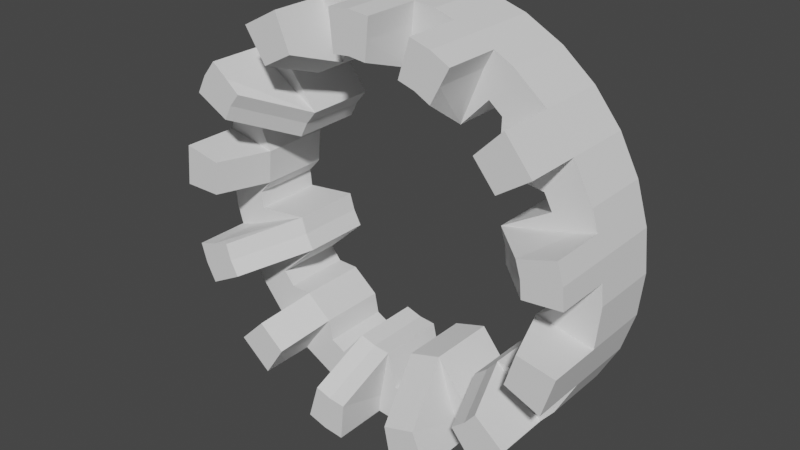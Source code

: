 # Source: portal3d.blend  (saved by Blender 2.83.19; exported with 4.5.12 LTS)
import bpy
from mathutils import Matrix  # noqa: F401  (used for matrix-valued properties, if any)

bpy.ops.wm.read_factory_settings(use_empty=True)
scene = bpy.context.scene
scene.name = 'Scene'

# ---- collections
col_collection = bpy.data.collections.new('Collection'); scene.collection.children.link(col_collection)

# ---- world
world_world = bpy.data.worlds.new('World'); scene.world = world_world
world_world.use_nodes = True; world_world.node_tree.nodes.clear()
_N = world_world.node_tree.nodes; _L = world_world.node_tree.links
n0 = _N.new('ShaderNodeOutputWorld'); n0.name = 'World Output'; n0.location = (300, 300)
n1 = _N.new('ShaderNodeBackground'); n1.name = 'Background'; n1.location = (10, 300)
n1.inputs[0].default_value = (0.05088, 0.05088, 0.05088, 1.0)
_L.new(n1.outputs[0], n0.inputs[0])
n0.is_active_output = True
world_world.color = (0.05088, 0.05088, 0.05088)
world_world.use_sun_shadow = False
world_world.sun_shadow_jitter_overblur = 0.0

# ---- meshes
me_cylinder = bpy.data.meshes.new('Cylinder')
me_cylinder.from_pydata([(-1.741e-07, 1.603, -0.36), (-1.81e-07, 1.598, 0.36), (0.351, 1.765, -0.36), (0.3499, 1.759, 0.36), (0.5657, 1.294, -0.36), (0.5635, 1.289, 0.36), (0.9996, 1.496, -0.36), (0.9965, 1.491, 0.36), (1.13, 1.149, -0.36), (1.127, 1.145, 0.36), (1.354, 0.8767, -0.36), (1.35, 0.8736, 0.36), (1.662, 0.6885, -0.36), (1.657, 0.6864, 0.36), (1.226, 0.2376, -0.36), (1.22, 0.2365, 0.36), (1.799, 5.709e-08, -0.36), (1.794, 5.703e-08, 0.36), (1.576, -0.3132, -0.36), (1.57, -0.3121, 0.36), (1.473, -0.6507, -0.36), (1.468, -0.6486, 0.36), (1.496, -0.9996, -0.36), (1.491, -0.9965, 0.36), (1.093, -1.093, -0.36), (1.089, -1.089, 0.36), (0.9996, -1.496, -0.36), (0.9965, -1.491, 0.36), (0.5373, -1.199, -0.36), (0.5352, -1.194, 0.36), (0.1998, -1.302, -0.36), (0.1987, -1.296, 0.36), (-6.053e-07, -1.799, -0.36), (-6.038e-07, -1.794, 0.36), (-0.266, -1.406, -0.36), (-0.2649, -1.4, 0.36), (-0.6885, -1.662, -0.36), (-0.6864, -1.657, 0.36), (-0.8862, -1.364, -0.36), (-0.8831, -1.359, 0.36), (-1.159, -1.14, -0.36), (-1.155, -1.136, 0.36), (-1.496, -0.9996, -0.36), (-1.491, -0.9965, 0.36), (-1.161, -0.4523, -0.36), (-1.156, -0.4501, 0.36), (-1.765, -0.351, -0.36), (-1.759, -0.3499, 0.36), (-1.648, -0.02835, -0.36), (-1.642, -0.02835, 0.36), (-1.613, 0.3227, -0.36), (-1.608, 0.3216, 0.36), (-1.662, 0.6885, -0.36), (-1.657, 0.6864, 0.36), (-1.09, 0.7539, -0.36), (-1.085, 0.7508, 0.36), (-1.272, 1.272, -0.36), (-1.268, 1.268, 0.36), (-0.9145, 1.298, -0.36), (-0.9114, 1.293, 0.36), (-0.6035, 1.464, -0.36), (-0.6013, 1.459, 0.36), (-0.351, 1.765, -0.36), (-0.3499, 1.759, 0.36), (0.0, 2.19, -0.36), (0.4272, 2.148, -0.36), (0.8381, 2.023, -0.36), (1.217, 1.821, -0.36), (1.549, 1.549, -0.36), (1.821, 1.217, -0.36), (2.023, 0.8381, -0.36), (2.148, 0.4272, -0.36), (2.19, 1.653e-07, -0.36), (2.148, -0.4272, -0.36), (2.023, -0.8381, -0.36), (1.821, -1.217, -0.36), (1.549, -1.549, -0.36), (1.217, -1.821, -0.36), (0.8381, -2.023, -0.36), (0.4272, -2.148, -0.36), (-7.136e-07, -2.19, -0.36), (-0.4272, -2.148, -0.36), (-0.8381, -2.023, -0.36), (-1.217, -1.821, -0.36), (-1.549, -1.549, -0.36), (-1.821, -1.217, -0.36), (-2.023, -0.8381, -0.36), (-2.148, -0.4272, -0.36), (-2.19, 2.115e-06, -0.36), (-2.148, 0.4273, -0.36), (-2.023, 0.8381, -0.36), (-1.821, 1.217, -0.36), (-1.549, 1.549, -0.36), (-1.217, 1.821, -0.36), (-0.8381, 2.023, -0.36), (-0.4272, 2.148, -0.36), (0.4272, 2.148, 0.36), (0.0, 2.19, 0.36), (0.8381, 2.023, 0.36), (1.217, 1.821, 0.36), (1.549, 1.549, 0.36), (1.821, 1.217, 0.36), (2.023, 0.8381, 0.36), (2.148, 0.4272, 0.36), (2.19, 1.653e-07, 0.36), (2.148, -0.4272, 0.36), (2.023, -0.8381, 0.36), (1.821, -1.217, 0.36), (1.549, -1.549, 0.36), (1.217, -1.821, 0.36), (0.8381, -2.023, 0.36), (0.4272, -2.148, 0.36), (-7.136e-07, -2.19, 0.36), (-0.4272, -2.148, 0.36), (-0.8381, -2.023, 0.36), (-1.217, -1.821, 0.36), (-1.549, -1.549, 0.36), (-1.821, -1.217, 0.36), (-2.023, -0.8381, 0.36), (-2.148, -0.4272, 0.36), (-2.19, 2.115e-06, 0.36), (-2.148, 0.4273, 0.36), (-2.023, 0.8381, 0.36), (-1.821, 1.217, 0.36), (-1.549, 1.549, 0.36), (-1.217, 1.821, 0.36), (-0.8381, 2.023, 0.36), (-0.4272, 2.148, 0.36), (0.2136, 2.169, -0.36), (0.2136, 2.169, 0.36), (0.0, 2.19, 0.0), (0.4272, 2.148, 0.0), (0.6327, 2.086, -0.36), (0.6327, 2.086, 0.36), (0.8381, 2.023, 0.0), (1.027, 1.922, -0.36), (1.027, 1.922, 0.36), (1.217, 1.821, 0.0), (1.383, 1.685, -0.36), (1.383, 1.685, 0.36), (1.549, 1.549, 0.0), (1.685, 1.383, -0.36), (1.685, 1.383, 0.36), (1.821, 1.217, 0.0), (1.922, 1.027, -0.36), (1.922, 1.027, 0.36), (2.023, 0.8381, 0.0), (2.086, 0.6327, -0.36), (2.086, 0.6327, 0.36), (2.148, 0.4272, 0.0), (2.169, 0.2136, -0.36), (2.169, 0.2136, 0.36), (2.19, 1.653e-07, 0.0), (2.169, -0.2136, -0.36), (2.169, -0.2136, 0.36), (2.148, -0.4272, 0.0), (2.086, -0.6327, -0.36), (2.086, -0.6327, 0.36), (2.023, -0.8381, 0.0), (1.922, -1.027, -0.36), (1.922, -1.027, 0.36), (1.821, -1.217, 0.0), (1.685, -1.383, -0.36), (1.685, -1.383, 0.36), (1.549, -1.549, 0.0), (1.383, -1.685, -0.36), (1.383, -1.685, 0.36), (1.217, -1.821, 0.0), (1.027, -1.922, -0.36), (1.027, -1.922, 0.36), (0.8381, -2.023, 0.0), (0.6327, -2.086, -0.36), (0.6327, -2.086, 0.36), (0.4272, -2.148, 0.0), (0.2136, -2.169, -0.36), (0.2136, -2.169, 0.36), (-7.136e-07, -2.19, 0.0), (-0.2136, -2.169, -0.36), (-0.2136, -2.169, 0.36), (-0.4272, -2.148, 0.0), (-0.6327, -2.086, -0.36), (-0.6327, -2.086, 0.36), (-0.8381, -2.023, 0.0), (-1.027, -1.922, -0.36), (-1.027, -1.922, 0.36), (-1.217, -1.821, 0.0), (-1.383, -1.685, -0.36), (-1.383, -1.685, 0.36), (-1.549, -1.549, 0.0), (-1.685, -1.383, -0.36), (-1.685, -1.383, 0.36), (-1.821, -1.217, 0.0), (-1.922, -1.027, -0.36), (-1.922, -1.027, 0.36), (-2.023, -0.8381, 0.0), (-2.086, -0.6327, -0.36), (-2.086, -0.6327, 0.36), (-2.148, -0.4272, 0.0), (-2.169, -0.2136, -0.36), (-2.169, -0.2136, 0.36), (-2.19, 2.115e-06, 0.0), (-2.169, 0.2136, -0.36), (-2.169, 0.2136, 0.36), (-2.148, 0.4273, 0.0), (-2.086, 0.6327, -0.36), (-2.086, 0.6327, 0.36), (-2.023, 0.8381, 0.0), (-1.922, 1.027, -0.36), (-1.922, 1.027, 0.36), (-1.821, 1.217, 0.0), (-1.685, 1.383, -0.36), (-1.685, 1.383, 0.36), (-1.549, 1.549, 0.0), (-1.383, 1.685, -0.36), (-1.383, 1.685, 0.36), (-1.217, 1.821, 0.0), (-1.027, 1.922, -0.36), (-1.027, 1.922, 0.36), (-0.8381, 2.023, 0.0), (-0.6327, 2.086, -0.36), (-0.6327, 2.086, 0.36), (-0.4272, 2.148, 0.0), (-0.2136, 2.169, -0.36), (-0.2136, 2.169, 0.36), (0.1755, 1.586, -0.36), (0.3969, 1.345, -0.36), (0.7212, 1.211, -0.36), (1.136, 1.384, -0.36), (1.242, 1.013, -0.36), (1.579, 0.8441, -0.36), (1.175, 0.4064, -0.36), (1.243, 0.06209, -0.36), (1.782, -0.1755, -0.36), (1.524, -0.482, -0.36), (1.579, -0.8441, -0.36), (1.205, -0.9563, -0.36), (0.9563, -1.205, -0.36), (0.8441, -1.579, -0.36), (0.3686, -1.25, -0.36), (0.1755, -1.782, -0.36), (-0.09045, -1.423, -0.36), (-0.4347, -1.354, -0.36), (-0.8441, -1.579, -0.36), (-1.022, -1.252, -0.36), (-1.384, -1.136, -0.36), (-1.078, -0.6078, -0.36), (-1.213, -0.2835, -0.36), (-1.782, -0.1755, -0.36), (-1.631, 0.1472, -0.36), (-1.713, 0.5198, -0.36), (-1.173, 0.5983, -0.36), (-0.9777, 0.8902, -0.36), (-1.136, 1.384, -0.36), (-0.759, 1.381, -0.36), (-0.5198, 1.713, -0.36), (-0.1755, 1.586, -0.36), (0.3891, 1.956, -0.36), (-8.704e-08, 1.995, -0.36), (0.7633, 1.843, -0.36), (1.108, 1.658, -0.36), (1.41, 1.41, -0.36), (1.658, 1.108, -0.36), (1.843, 0.7633, -0.36), (1.956, 0.3891, -0.36), (1.995, 1.112e-07, -0.36), (1.956, -0.3891, -0.36), (1.843, -0.7633, -0.36), (1.658, -1.108, -0.36), (1.41, -1.41, -0.36), (1.108, -1.658, -0.36), (0.7633, -1.843, -0.36), (0.3891, -1.956, -0.36), (-6.595e-07, -1.995, -0.36), (-0.3891, -1.956, -0.36), (-0.7633, -1.843, -0.36), (-1.108, -1.658, -0.36), (-1.41, -1.41, -0.36), (-1.658, -1.108, -0.36), (-1.843, -0.7633, -0.36), (-1.956, -0.3891, -0.36), (-1.995, 1.951e-06, -0.36), (-1.956, 0.3891, -0.36), (-1.843, 0.7633, -0.36), (-1.658, 1.108, -0.36), (-1.41, 1.41, -0.36), (-1.108, 1.658, -0.36), (-0.7633, 1.843, -0.36), (-0.3891, 1.956, -0.36), (0.175, 1.58, 0.36), (0.3953, 1.34, 0.36), (0.7186, 1.206, 0.36), (1.132, 1.38, 0.36), (1.238, 1.01, 0.36), (1.574, 0.8414, 0.36), (1.169, 0.4048, 0.36), (1.238, 0.06155, 0.36), (1.776, -0.175, 0.36), (1.519, -0.4804, 0.36), (1.574, -0.8414, 0.36), (1.2, -0.9528, 0.36), (0.9528, -1.2, 0.36), (0.8414, -1.574, 0.36), (0.367, -1.245, 0.36), (0.175, -1.776, 0.36), (-0.08991, -1.417, 0.36), (-0.4331, -1.349, 0.36), (-0.8414, -1.574, 0.36), (-1.019, -1.248, 0.36), (-1.38, -1.132, 0.36), (-1.073, -0.6052, 0.36), (-1.207, -0.2819, 0.36), (-1.776, -0.175, 0.36), (-1.625, 0.1466, 0.36), (-1.708, 0.5182, 0.36), (-1.168, 0.5957, 0.36), (-0.9735, 0.8867, 0.36), (-1.132, 1.38, 0.36), (-0.7564, 1.376, 0.36), (-0.5182, 1.708, 0.36), (-0.175, 1.58, 0.36), (0.3886, 1.954, 0.36), (1.107, 1.656, 0.36), (1.408, 1.408, 0.36), (1.656, 1.107, 0.36), (1.84, 0.7622, 0.36), (1.992, 1.112e-07, 0.36), (1.954, -0.3886, 0.36), (1.84, -0.7622, 0.36), (1.656, -1.107, 0.36), (1.107, -1.656, 0.36), (0.7622, -1.84, 0.36), (0.3886, -1.954, 0.36), (-6.587e-07, -1.992, 0.36), (-0.7622, -1.84, 0.36), (-1.107, -1.656, 0.36), (-1.408, -1.408, 0.36), (-1.656, -1.107, 0.36), (-1.954, -0.3886, 0.36), (-1.992, 1.948e-06, 0.36), (-1.954, 0.3886, 0.36), (-1.84, 0.7622, 0.36), (-1.408, 1.408, 0.36), (-1.107, 1.656, 0.36), (-0.7622, 1.84, 0.36), (-0.3886, 1.954, 0.36), (-0.1943, 1.973, 0.36), (-0.5754, 1.897, 0.36), (-1.258, 1.532, 0.36), (-1.532, 1.258, 0.36), (-1.748, 0.9344, 0.36), (-1.897, 0.5754, 0.36), (-1.973, -0.1943, 0.36), (-1.897, -0.5754, 0.36), (-1.748, -0.9344, 0.36), (-1.532, -1.258, 0.36), (-0.9344, -1.748, 0.36), (-0.5754, -1.897, 0.36), (-0.1943, -1.973, 0.36), (0.1943, -1.973, 0.36), (0.9344, -1.748, 0.36), (1.258, -1.532, 0.36), (1.532, -1.258, 0.36), (1.748, -0.9344, 0.36), (1.973, -0.1943, 0.36), (1.973, 0.1943, 0.36), (1.897, 0.5754, 0.36), (1.748, 0.9344, 0.36), (1.258, 1.532, 0.36), (0.9344, 1.748, 0.36), (0.5754, 1.897, 0.36), (0.1943, 1.973, 0.36), (-0.1946, 1.975, -0.36), (-0.5762, 1.9, -0.36), (-0.9357, 1.751, -0.36), (-1.259, 1.534, -0.36), (-1.534, 1.259, -0.36), (-1.751, 0.9357, -0.36), (-1.9, 0.5762, -0.36), (-1.975, 0.1946, -0.36), (-1.975, -0.1946, -0.36), (-1.9, -0.5762, -0.36), (-1.751, -0.9357, -0.36), (-1.534, -1.259, -0.36), (-1.259, -1.534, -0.36), (-0.9357, -1.751, -0.36), (-0.5762, -1.9, -0.36), (-0.1946, -1.975, -0.36), (0.1946, -1.975, -0.36), (0.5762, -1.9, -0.36), (0.9357, -1.751, -0.36), (1.259, -1.534, -0.36), (1.534, -1.259, -0.36), (1.751, -0.9357, -0.36), (1.9, -0.5762, -0.36), (1.975, -0.1946, -0.36), (1.975, 0.1946, -0.36), (1.9, 0.5762, -0.36), (1.751, 0.9357, -0.36), (1.534, 1.259, -0.36), (1.259, 1.534, -0.36), (0.9357, 1.751, -0.36), (0.5762, 1.9, -0.36), (0.1946, 1.975, -0.36), (-0.2136, 2.169, 0.0), (-0.6327, 2.086, 0.0), (-1.027, 1.922, 0.0), (-1.383, 1.685, 0.0), (-1.685, 1.383, 0.0), (-1.922, 1.027, 0.0), (-2.086, 0.6327, 0.0), (-2.169, 0.2136, 0.0), (-2.169, -0.2136, 0.0), (-2.086, -0.6327, 0.0), (-1.922, -1.027, 0.0), (-1.685, -1.383, 0.0), (-1.383, -1.685, 0.0), (-1.027, -1.922, 0.0), (-0.6327, -2.086, 0.0), (-0.2136, -2.169, 0.0), (0.2136, -2.169, 0.0), (0.6327, -2.086, 0.0), (1.027, -1.922, 0.0), (1.383, -1.685, 0.0), (1.685, -1.383, 0.0), (1.922, -1.027, 0.0), (2.086, -0.6327, 0.0), (2.169, -0.2136, 0.0), (2.169, 0.2136, 0.0), (2.086, 0.6327, 0.0), (1.922, 1.027, 0.0), (1.685, 1.383, 0.0), (1.383, 1.685, 0.0), (1.027, 1.922, 0.0), (0.6327, 2.086, 0.0), (0.2136, 2.169, 0.0), (0.2136, 2.169, 0.9367), (0.0, 2.19, 0.9367), (1.027, 1.922, 0.9367), (0.8381, 2.023, 0.9367), (1.685, 1.383, 0.9367), (1.549, 1.549, 0.9367), (2.169, 0.2136, 0.9367), (2.148, 0.4272, 0.9367), (2.086, -0.6327, 0.9367), (2.148, -0.4272, 0.9367), (1.383, -1.685, 0.9367), (1.549, -1.549, 0.9367), (0.6327, -2.086, 0.9367), (0.8381, -2.023, 0.9367), (-0.6327, -2.086, 0.9367), (-0.4272, -2.148, 0.9367), (-1.383, -1.685, 0.9367), (-1.217, -1.821, 0.9367), (-2.086, -0.6327, 0.9367), (-2.023, -0.8381, 0.9367), (-2.169, 0.2136, 0.9367), (-2.19, 2.115e-06, 0.9367), (-1.685, 1.383, 0.9367), (-1.821, 1.217, 0.9367), (-1.027, 1.922, 0.9367), (-1.217, 1.821, 0.9367), (0.175, 1.776, 0.9367), (-1.81e-07, 1.794, 0.9367), (0.8414, 1.574, 0.9367), (0.6864, 1.657, 0.9367), (1.38, 1.132, 0.9367), (1.268, 1.268, 0.9367), (1.776, 0.175, 0.9367), (1.759, 0.3499, 0.9367), (1.708, -0.5182, 0.9367), (1.759, -0.3499, 0.9367), (1.132, -1.38, 0.9367), (1.268, -1.268, 0.9367), (0.5182, -1.708, 0.9367), (0.6864, -1.657, 0.9367), (-0.5182, -1.708, 0.9367), (-0.3499, -1.759, 0.9367), (-1.132, -1.38, 0.9367), (-0.9965, -1.491, 0.9367), (-1.708, -0.5182, 0.9367), (-1.657, -0.6864, 0.9367), (-1.776, 0.175, 0.9367), (-1.794, 1.781e-06, 0.9367), (-1.38, 1.132, 0.9367), (-1.491, 0.9965, 0.9367), (-0.8414, 1.574, 0.9367), (-0.9965, 1.491, 0.9367), (-9.05e-08, 1.992, 0.9367), (0.7622, 1.84, 0.9367), (1.408, 1.408, 0.9367), (1.656, 1.107, 0.9367), (1.821, 1.217, 0.9367), (1.954, 0.3886, 0.9367), (1.954, -0.3886, 0.9367), (1.84, -0.7622, 0.9367), (2.023, -0.8381, 0.9367), (1.408, -1.408, 0.9367), (0.7622, -1.84, 0.9367), (0.3886, -1.954, 0.9367), (0.4272, -2.148, 0.9367), (-0.3886, -1.954, 0.9367), (-1.107, -1.656, 0.9367), (-1.408, -1.408, 0.9367), (-1.549, -1.549, 0.9367), (-1.84, -0.7622, 0.9367), (-1.992, 1.948e-06, 0.9367), (-1.954, 0.3886, 0.9367), (-2.148, 0.4273, 0.9367), (-1.656, 1.107, 0.9367), (-1.107, 1.656, 0.9367), (-0.7622, 1.84, 0.9367), (-0.8381, 2.023, 0.9367), (0.6327, 2.086, 0.9367), (2.086, 0.6327, 0.9367), (1.685, -1.383, 0.9367), (-0.2136, -2.169, 0.9367), (-1.922, -1.027, 0.9367), (-1.922, 1.027, 0.9367), (-0.2136, 2.169, 0.9367), (0.5182, 1.708, 0.9367), (1.491, 0.9965, 0.9367), (1.708, 0.5182, 0.9367), (1.657, -0.6864, 0.9367), (1.38, -1.132, 0.9367), (0.3499, -1.759, 0.9367), (-0.175, -1.776, 0.9367), (-1.268, -1.268, 0.9367), (-1.574, -0.8414, 0.9367), (-1.759, 0.3499, 0.9367), (-1.574, 0.8415, 0.9367), (-0.6864, 1.657, 0.9367), (-0.175, 1.776, 0.9367), (-0.1943, 1.973, 0.9367), (-0.9344, 1.748, 0.9367), (-1.532, 1.258, 0.9367), (-1.748, 0.9344, 0.9367), (-1.973, 0.1943, 0.9367), (-1.897, -0.5754, 0.9367), (-1.748, -0.9344, 0.9367), (-1.258, -1.532, 0.9367), (-0.5754, -1.897, 0.9367), (-0.1943, -1.973, 0.9367), (0.5754, -1.897, 0.9367), (1.258, -1.532, 0.9367), (1.532, -1.258, 0.9367), (1.897, -0.5754, 0.9367), (1.973, 0.1943, 0.9367), (1.897, 0.5754, 0.9367), (1.532, 1.258, 0.9367), (0.9344, 1.748, 0.9367), (0.5754, 1.897, 0.9367), (0.1943, 1.973, 0.9367)], [], [(434, 129, 96, 131), (433, 133, 98, 134), (432, 136, 99, 137), (431, 139, 100, 140), (430, 142, 101, 143), (429, 145, 102, 146), (428, 148, 103, 149), (427, 151, 104, 152), (426, 154, 105, 155), (425, 157, 106, 158), (424, 160, 107, 161), (423, 163, 108, 164), (422, 166, 109, 167), (421, 169, 110, 170), (420, 172, 111, 173), (419, 175, 112, 176), (418, 178, 113, 179), (417, 181, 114, 182), (416, 184, 115, 185), (415, 187, 116, 188), (414, 190, 117, 191), (413, 193, 118, 194), (412, 196, 119, 197), (411, 199, 120, 200), (410, 202, 121, 203), (409, 205, 122, 206), (408, 208, 123, 209), (407, 211, 124, 212), (406, 214, 125, 215), (405, 217, 126, 218), (404, 220, 127, 221), (403, 223, 97, 130), (402, 257, 64, 128), (401, 256, 65, 132), (400, 258, 66, 135), (399, 259, 67, 138), (398, 260, 68, 141), (397, 261, 69, 144), (396, 262, 70, 147), (395, 263, 71, 150), (394, 264, 72, 153), (393, 265, 73, 156), (392, 266, 74, 159), (391, 267, 75, 162), (390, 268, 76, 165), (389, 269, 77, 168), (388, 270, 78, 171), (387, 271, 79, 174), (386, 272, 80, 177), (385, 273, 81, 180), (384, 274, 82, 183), (383, 275, 83, 186), (382, 276, 84, 189), (381, 277, 85, 192), (380, 278, 86, 195), (379, 279, 87, 198), (378, 280, 88, 201), (377, 281, 89, 204), (376, 282, 90, 207), (375, 283, 91, 210), (374, 284, 92, 213), (373, 285, 93, 216), (372, 286, 94, 219), (371, 287, 95, 222), (370, 320, 96, 129), (312, 51, 528, 481), (368, 321, 99, 136), (367, 322, 100, 139), (327, 106, 495, 494), (366, 324, 102, 145), (106, 157, 443, 495), (364, 325, 104, 151), (363, 326, 105, 154), (123, 208, 517, 458), (362, 328, 107, 160), (105, 326, 493, 444), (360, 329, 109, 166), (359, 330, 110, 169), (357, 304, 525, 541), (358, 332, 112, 175), (178, 357, 541, 515), (356, 333, 114, 181), (355, 334, 115, 184), (309, 45, 480, 527), (354, 336, 117, 190), (172, 110, 448, 447), (352, 337, 119, 196), (351, 338, 120, 199), (307, 41, 526, 477), (350, 340, 122, 205), (323, 101, 491, 490), (348, 341, 124, 211), (347, 342, 125, 214), (305, 356, 540, 475), (346, 344, 127, 220), (100, 322, 489, 440), (344, 345, 223, 127), (63, 319, 345, 344), (356, 181, 449, 540), (343, 346, 220, 126), (61, 318, 346, 343), (318, 63, 344, 346), (121, 202, 455, 507), (304, 35, 476, 525), (103, 148, 513, 442), (341, 347, 214, 124), (57, 316, 347, 341), (316, 59, 342, 347), (302, 31, 524, 473), (166, 108, 446, 445), (315, 57, 341, 348), (340, 349, 208, 122), (53, 314, 349, 340), (345, 319, 531, 532), (339, 350, 205, 121), (51, 313, 350, 339), (313, 53, 340, 350), (217, 125, 460, 459), (223, 345, 532, 518), (299, 25, 472, 523), (337, 351, 199, 119), (47, 311, 351, 337), (311, 49, 338, 351), (365, 294, 521, 547), (61, 343, 510, 530), (310, 47, 337, 352), (336, 353, 193, 117), (43, 309, 353, 336), (59, 317, 485, 486), (335, 354, 190, 116), (41, 308, 354, 335), (308, 43, 336, 354), (148, 365, 547, 513), (342, 59, 486, 509), (297, 21, 522, 469), (333, 355, 184, 114), (37, 306, 355, 333), (306, 39, 334, 355), (55, 315, 483, 484), (101, 142, 439, 491), (305, 37, 333, 356), (332, 357, 178, 112), (33, 304, 357, 332), (118, 193, 516, 454), (331, 358, 175, 111), (31, 303, 358, 331), (303, 33, 332, 358), (211, 123, 458, 457), (295, 364, 546, 467), (294, 15, 468, 521), (329, 359, 169, 109), (27, 301, 359, 329), (301, 29, 330, 359), (364, 151, 441, 546), (49, 312, 481, 482), (300, 27, 329, 360), (328, 361, 163, 107), (23, 299, 361, 328), (51, 339, 506, 528), (327, 362, 160, 106), (21, 298, 362, 327), (298, 23, 328, 362), (157, 105, 444, 443), (338, 49, 482, 505), (292, 11, 520, 465), (325, 363, 154, 104), (17, 296, 363, 325), (296, 19, 326, 363), (45, 310, 479, 480), (353, 309, 527, 538), (295, 17, 325, 364), (324, 365, 148, 102), (13, 294, 365, 324), (116, 187, 451, 503), (323, 366, 145, 101), (11, 293, 366, 323), (293, 13, 324, 366), (193, 353, 538, 516), (289, 5, 464, 519), (41, 335, 502, 526), (321, 367, 139, 99), (7, 291, 367, 321), (291, 9, 322, 367), (39, 307, 477, 478), (334, 39, 478, 501), (290, 7, 321, 368), (320, 369, 133, 96), (3, 289, 369, 320), (98, 133, 512, 438), (151, 103, 442, 441), (35, 305, 475, 476), (288, 3, 320, 370), (257, 371, 222, 64), (0, 255, 371, 257), (255, 62, 287, 371), (287, 372, 219, 95), (62, 254, 372, 287), (254, 60, 286, 372), (286, 373, 216, 94), (60, 253, 373, 286), (253, 58, 285, 373), (285, 374, 213, 93), (58, 252, 374, 285), (252, 56, 284, 374), (284, 375, 210, 92), (56, 251, 375, 284), (251, 54, 283, 375), (283, 376, 207, 91), (54, 250, 376, 283), (250, 52, 282, 376), (282, 377, 204, 90), (52, 249, 377, 282), (249, 50, 281, 377), (281, 378, 201, 89), (50, 248, 378, 281), (248, 48, 280, 378), (280, 379, 198, 88), (48, 247, 379, 280), (247, 46, 279, 379), (279, 380, 195, 87), (46, 246, 380, 279), (246, 44, 278, 380), (278, 381, 192, 86), (44, 245, 381, 278), (245, 42, 277, 381), (277, 382, 189, 85), (42, 244, 382, 277), (244, 40, 276, 382), (276, 383, 186, 84), (40, 243, 383, 276), (243, 38, 275, 383), (275, 384, 183, 83), (38, 242, 384, 275), (242, 36, 274, 384), (274, 385, 180, 82), (36, 241, 385, 274), (241, 34, 273, 385), (273, 386, 177, 81), (34, 240, 386, 273), (240, 32, 272, 386), (272, 387, 174, 80), (32, 239, 387, 272), (239, 30, 271, 387), (271, 388, 171, 79), (30, 238, 388, 271), (238, 28, 270, 388), (270, 389, 168, 78), (28, 237, 389, 270), (237, 26, 269, 389), (269, 390, 165, 77), (26, 236, 390, 269), (236, 24, 268, 390), (268, 391, 162, 76), (24, 235, 391, 268), (235, 22, 267, 391), (267, 392, 159, 75), (22, 234, 392, 267), (234, 20, 266, 392), (266, 393, 156, 74), (20, 233, 393, 266), (233, 18, 265, 393), (265, 394, 153, 73), (18, 232, 394, 265), (232, 16, 264, 394), (264, 395, 150, 72), (16, 231, 395, 264), (231, 14, 263, 395), (263, 396, 147, 71), (14, 230, 396, 263), (230, 12, 262, 396), (262, 397, 144, 70), (12, 229, 397, 262), (229, 10, 261, 397), (261, 398, 141, 69), (10, 228, 398, 261), (228, 8, 260, 398), (260, 399, 138, 68), (8, 227, 399, 260), (227, 6, 259, 399), (259, 400, 135, 67), (6, 226, 400, 259), (226, 4, 258, 400), (258, 401, 132, 66), (4, 225, 401, 258), (225, 2, 256, 401), (256, 402, 128, 65), (2, 224, 402, 256), (224, 0, 257, 402), (222, 403, 130, 64), (95, 221, 403, 222), (221, 127, 223, 403), (219, 404, 221, 95), (94, 218, 404, 219), (218, 126, 220, 404), (216, 405, 218, 94), (93, 215, 405, 216), (215, 125, 217, 405), (213, 406, 215, 93), (92, 212, 406, 213), (212, 124, 214, 406), (210, 407, 212, 92), (91, 209, 407, 210), (209, 123, 211, 407), (207, 408, 209, 91), (90, 206, 408, 207), (206, 122, 208, 408), (204, 409, 206, 90), (89, 203, 409, 204), (203, 121, 205, 409), (201, 410, 203, 89), (88, 200, 410, 201), (200, 120, 202, 410), (198, 411, 200, 88), (87, 197, 411, 198), (197, 119, 199, 411), (195, 412, 197, 87), (86, 194, 412, 195), (194, 118, 196, 412), (192, 413, 194, 86), (85, 191, 413, 192), (191, 117, 193, 413), (189, 414, 191, 85), (84, 188, 414, 189), (188, 116, 190, 414), (186, 415, 188, 84), (83, 185, 415, 186), (185, 115, 187, 415), (183, 416, 185, 83), (82, 182, 416, 183), (182, 114, 184, 416), (180, 417, 182, 82), (81, 179, 417, 180), (179, 113, 181, 417), (177, 418, 179, 81), (80, 176, 418, 177), (176, 112, 178, 418), (174, 419, 176, 80), (79, 173, 419, 174), (173, 111, 175, 419), (171, 420, 173, 79), (78, 170, 420, 171), (170, 110, 172, 420), (168, 421, 170, 78), (77, 167, 421, 168), (167, 109, 169, 421), (165, 422, 167, 77), (76, 164, 422, 165), (164, 108, 166, 422), (162, 423, 164, 76), (75, 161, 423, 162), (161, 107, 163, 423), (159, 424, 161, 75), (74, 158, 424, 159), (158, 106, 160, 424), (156, 425, 158, 74), (73, 155, 425, 156), (155, 105, 157, 425), (153, 426, 155, 73), (72, 152, 426, 153), (152, 104, 154, 426), (150, 427, 152, 72), (71, 149, 427, 150), (149, 103, 151, 427), (147, 428, 149, 71), (70, 146, 428, 147), (146, 102, 148, 428), (144, 429, 146, 70), (69, 143, 429, 144), (143, 101, 145, 429), (141, 430, 143, 69), (68, 140, 430, 141), (140, 100, 142, 430), (138, 431, 140, 68), (67, 137, 431, 138), (137, 99, 139, 431), (135, 432, 137, 67), (66, 134, 432, 135), (134, 98, 136, 432), (132, 433, 134, 66), (65, 131, 433, 132), (131, 96, 133, 433), (128, 434, 131, 65), (64, 130, 434, 128), (130, 97, 129, 434), (288, 1, 0, 224), (1, 319, 255, 0), (319, 63, 62, 255), (63, 318, 254, 62), (318, 61, 60, 254), (61, 317, 253, 60), (317, 59, 58, 253), (59, 316, 252, 58), (316, 57, 56, 252), (57, 315, 251, 56), (315, 55, 54, 251), (55, 314, 250, 54), (314, 53, 52, 250), (53, 313, 249, 52), (313, 51, 50, 249), (51, 312, 248, 50), (312, 49, 48, 248), (49, 311, 247, 48), (311, 47, 46, 247), (47, 310, 246, 46), (310, 45, 44, 246), (45, 309, 245, 44), (309, 43, 42, 245), (43, 308, 244, 42), (308, 41, 40, 244), (41, 307, 243, 40), (307, 39, 38, 243), (39, 306, 242, 38), (306, 37, 36, 242), (37, 305, 241, 36), (305, 35, 34, 241), (35, 304, 240, 34), (304, 33, 32, 240), (33, 303, 239, 32), (303, 31, 30, 239), (31, 302, 238, 30), (302, 29, 28, 238), (29, 301, 237, 28), (301, 27, 26, 237), (27, 300, 236, 26), (300, 25, 24, 236), (25, 299, 235, 24), (299, 23, 22, 235), (23, 298, 234, 22), (298, 21, 20, 234), (21, 297, 233, 20), (297, 19, 18, 233), (19, 296, 232, 18), (296, 17, 16, 232), (17, 295, 231, 16), (295, 15, 14, 231), (15, 294, 230, 14), (294, 13, 12, 230), (13, 293, 229, 12), (293, 11, 10, 229), (11, 292, 228, 10), (292, 9, 8, 228), (9, 291, 227, 8), (291, 7, 6, 227), (7, 290, 226, 6), (290, 5, 4, 226), (5, 289, 225, 4), (289, 3, 2, 225), (3, 288, 224, 2), (550, 488, 438, 512), (548, 490, 491, 439), (547, 492, 442, 513), (545, 494, 495, 443), (544, 496, 446, 514), (542, 498, 499, 447), (541, 500, 450, 515), (539, 502, 503, 451), (538, 504, 454, 516), (536, 506, 507, 455), (535, 508, 458, 517), (533, 510, 511, 459), (532, 487, 436, 518), (531, 462, 487, 532), (509, 533, 459, 460), (486, 485, 533, 509), (485, 530, 510, 533), (508, 534, 457, 458), (484, 483, 534, 508), (529, 484, 508, 535), (505, 536, 455, 456), (482, 481, 536, 505), (481, 528, 506, 536), (504, 537, 453, 454), (480, 479, 537, 504), (527, 480, 504, 538), (501, 539, 451, 452), (478, 477, 539, 501), (477, 526, 502, 539), (500, 540, 449, 450), (476, 475, 540, 500), (525, 476, 500, 541), (497, 542, 447, 448), (474, 473, 542, 497), (473, 524, 498, 542), (496, 543, 445, 446), (472, 471, 543, 496), (523, 472, 496, 544), (493, 545, 443, 444), (470, 469, 545, 493), (469, 522, 494, 545), (492, 546, 441, 442), (468, 467, 546, 492), (521, 468, 492, 547), (489, 548, 439, 440), (466, 465, 548, 489), (465, 520, 490, 548), (488, 549, 437, 438), (464, 463, 549, 488), (519, 464, 488, 550), (487, 551, 435, 436), (462, 461, 551, 487), (368, 136, 437, 549), (314, 55, 484, 529), (290, 368, 549, 463), (110, 330, 497, 448), (129, 97, 436, 435), (348, 211, 457, 534), (331, 111, 499, 498), (181, 113, 450, 449), (317, 61, 530, 485), (108, 163, 514, 446), (315, 348, 534, 483), (133, 369, 550, 512), (369, 289, 519, 550), (319, 1, 462, 531), (126, 217, 459, 511), (208, 349, 535, 517), (115, 334, 501, 452), (1, 288, 461, 462), (335, 116, 503, 502), (349, 314, 529, 535), (370, 129, 435, 551), (288, 370, 551, 461), (187, 115, 452, 451), (5, 290, 463, 464), (136, 98, 438, 437), (322, 9, 466, 489), (9, 292, 465, 466), (11, 323, 490, 520), (360, 166, 445, 543), (120, 338, 505, 456), (97, 223, 518, 436), (111, 172, 447, 499), (300, 360, 543, 471), (339, 121, 507, 506), (15, 295, 467, 468), (326, 19, 470, 493), (142, 100, 440, 439), (163, 361, 544, 514), (19, 297, 469, 470), (21, 327, 494, 522), (361, 299, 523, 544), (125, 342, 509, 460), (343, 126, 511, 510), (196, 118, 454, 453), (113, 178, 515, 450), (25, 300, 471, 472), (330, 29, 474, 497), (29, 302, 473, 474), (31, 331, 498, 524), (352, 196, 453, 537), (310, 352, 537, 479), (202, 120, 456, 455)])
_uv = me_cylinder.uv_layers.new(name='UVMap')
_uv.uv.foreach_set('vector', [0.9844, 0.75, 0.9844, 1.0, 0.9688, 1.0, 0.9688, 0.75, 0.9531, 0.75, 0.9531, 1.0, 0.9375, 1.0, 0.9375, 0.75, 0.9219, 0.75, 0.9219, 1.0, 0.9062, 1.0, 0.9062, 0.75, 0.8906, 0.75, 0.8906, 1.0, 0.875, 1.0, 0.875, 0.75, 0.8594, 0.75, 0.8594, 1.0, 0.8438, 1.0, 0.8438, 0.75, 0.8281, 0.75, 0.8281, 1.0, 0.8125, 1.0, 0.8125, 0.75, 0.7969, 0.75, 0.7969, 1.0, 0.7812, 1.0, 0.7812, 0.75, 0.7656, 0.75, 0.7656, 1.0, 0.75, 1.0, 0.75, 0.75, 0.7344, 0.75, 0.7344, 1.0, 0.7188, 1.0, 0.7188, 0.75, 0.7031, 0.75, 0.7031, 1.0, 0.6875, 1.0, 0.6875, 0.75, 0.6719, 0.75, 0.6719, 1.0, 0.6562, 1.0, 0.6562, 0.75, 0.6406, 0.75, 0.6406, 1.0, 0.625, 1.0, 0.625, 0.75, 0.6094, 0.75, 0.6094, 1.0, 0.5938, 1.0, 0.5938, 0.75, 0.5781, 0.75, 0.5781, 1.0, 0.5625, 1.0, 0.5625, 0.75, 0.5469, 0.75, 0.5469, 1.0, 0.5312, 1.0, 0.5312, 0.75, 0.5156, 0.75, 0.5156, 1.0, 0.5, 1.0, 0.5, 0.75, 0.4844, 0.75, 0.4844, 1.0, 0.4688, 1.0, 0.4688, 0.75, 0.4531, 0.75, 0.4531, 1.0, 0.4375, 1.0, 0.4375, 0.75, 0.4219, 0.75, 0.4219, 1.0, 0.4062, 1.0, 0.4062, 0.75, 0.3906, 0.75, 0.3906, 1.0, 0.375, 1.0, 0.375, 0.75, 0.3594, 0.75, 0.3594, 1.0, 0.3438, 1.0, 0.3438, 0.75, 0.3281, 0.75, 0.3281, 1.0, 0.3125, 1.0, 0.3125, 0.75, 0.2969, 0.75, 0.2969, 1.0, 0.2812, 1.0, 0.2812, 0.75, 0.2656, 0.75, 0.2656, 1.0, 0.25, 1.0, 0.25, 0.75, 0.2344, 0.75, 0.2344, 1.0, 0.2188, 1.0, 0.2188, 0.75, 0.2031, 0.75, 0.2031, 1.0, 0.1875, 1.0, 0.1875, 0.75, 0.1719, 0.75, 0.1719, 1.0, 0.1562, 1.0, 0.1562, 0.75, 0.1406, 0.75, 0.1406, 1.0, 0.125, 1.0, 0.125, 0.75, 0.1094, 0.75, 0.1094, 1.0, 0.09375, 1.0, 0.09375, 0.75, 0.07812, 0.75, 0.07812, 1.0, 0.0625, 1.0, 0.0625, 0.75, 0.04688, 0.75, 0.04688, 1.0, 0.03125, 1.0, 0.03125, 0.75, 0.01562, 0.75, 0.01562, 1.0, 0.0, 1.0, 0.0, 0.75, 0.7713, 0.4665, 0.75, 0.4686, 0.75, 0.49, 0.7734, 0.4877, 0.8131, 0.4582, 0.7926, 0.4644, 0.7968, 0.4854, 0.8193, 0.4786, 0.8525, 0.4418, 0.8336, 0.4519, 0.8418, 0.4717, 0.8626, 0.4606, 0.888, 0.4182, 0.8714, 0.4317, 0.8833, 0.4496, 0.9015, 0.4346, 0.9182, 0.388, 0.9046, 0.4046, 0.9197, 0.4197, 0.9346, 0.4015, 0.9418, 0.3525, 0.9317, 0.3714, 0.9496, 0.3833, 0.9606, 0.3626, 0.9582, 0.3131, 0.9519, 0.3336, 0.9717, 0.3418, 0.9786, 0.3193, 0.9665, 0.2713, 0.9644, 0.2926, 0.9854, 0.2968, 0.9877, 0.2734, 0.9665, 0.2287, 0.9686, 0.25, 0.99, 0.25, 0.9877, 0.2266, 0.9582, 0.1869, 0.9644, 0.2074, 0.9854, 0.2032, 0.9786, 0.1807, 0.9418, 0.1475, 0.9519, 0.1664, 0.9717, 0.1582, 0.9606, 0.1374, 0.9182, 0.112, 0.9317, 0.1286, 0.9496, 0.1167, 0.9346, 0.09848, 0.888, 0.08184, 0.9046, 0.09544, 0.9197, 0.08029, 0.9015, 0.06537, 0.8525, 0.05815, 0.8714, 0.06825, 0.8833, 0.05045, 0.8626, 0.03936, 0.8131, 0.04183, 0.8336, 0.04805, 0.8418, 0.02827, 0.8193, 0.02144, 0.7713, 0.03351, 0.7926, 0.03561, 0.7968, 0.01461, 0.7734, 0.01231, 0.7287, 0.03351, 0.75, 0.03141, 0.75, 0.01, 0.7266, 0.01231, 0.6869, 0.04183, 0.7074, 0.03561, 0.7032, 0.01461, 0.6807, 0.02144, 0.6475, 0.05815, 0.6664, 0.04805, 0.6582, 0.02827, 0.6374, 0.03936, 0.612, 0.08184, 0.6286, 0.06825, 0.6167, 0.05045, 0.5985, 0.06537, 0.5818, 0.112, 0.5954, 0.09544, 0.5803, 0.08029, 0.5654, 0.09848, 0.5582, 0.1475, 0.5683, 0.1286, 0.5504, 0.1167, 0.5394, 0.1374, 0.5418, 0.1869, 0.5481, 0.1664, 0.5283, 0.1582, 0.5214, 0.1807, 0.5335, 0.2287, 0.5356, 0.2074, 0.5146, 0.2032, 0.5123, 0.2266, 0.5335, 0.2713, 0.5314, 0.25, 0.51, 0.25, 0.5123, 0.2734, 0.5418, 0.3131, 0.5356, 0.2926, 0.5146, 0.2968, 0.5214, 0.3193, 0.5582, 0.3525, 0.5481, 0.3336, 0.5283, 0.3418, 0.5394, 0.3626, 0.5818, 0.388, 0.5683, 0.3714, 0.5504, 0.3833, 0.5654, 0.4015, 0.612, 0.4182, 0.5954, 0.4046, 0.5803, 0.4197, 0.5985, 0.4346, 0.6475, 0.4418, 0.6286, 0.4317, 0.6167, 0.4496, 0.6374, 0.4606, 0.6869, 0.4582, 0.6664, 0.4519, 0.6582, 0.4717, 0.6807, 0.4786, 0.7287, 0.4665, 0.7074, 0.4644, 0.7032, 0.4854, 0.7266, 0.4877, 0.2713, 0.4662, 0.2926, 0.4641, 0.2968, 0.4854, 0.2734, 0.4877, 0.05532, 0.2692, 0.05721, 0.2883, 0.05721, 0.2883, 0.05532, 0.2692, 0.3524, 0.4416, 0.3713, 0.4315, 0.3833, 0.4496, 0.3626, 0.4606, 0.3878, 0.4179, 0.4043, 0.4043, 0.4197, 0.4197, 0.4015, 0.4346, 0.4517, 0.1665, 0.4717, 0.1582, 0.4717, 0.1582, 0.4517, 0.1665, 0.4416, 0.3524, 0.4517, 0.3335, 0.4717, 0.3418, 0.4606, 0.3626, 0.6875, 1.0, 0.7031, 1.0, 0.7031, 1.0, 0.6875, 1.0, 0.4662, 0.2713, 0.4683, 0.25, 0.49, 0.25, 0.4877, 0.2734, 0.4662, 0.2287, 0.4641, 0.2074, 0.4854, 0.2032, 0.4877, 0.2266, 0.1562, 1.0, 0.1719, 1.0, 0.1719, 1.0, 0.1562, 1.0, 0.4416, 0.1476, 0.4315, 0.1287, 0.4496, 0.1167, 0.4606, 0.1374, 0.4854, 0.2032, 0.4641, 0.2074, 0.4641, 0.2074, 0.4854, 0.2032, 0.3878, 0.08208, 0.3713, 0.0685, 0.3833, 0.05045, 0.4015, 0.06537, 0.3524, 0.05842, 0.3335, 0.04833, 0.3418, 0.02827, 0.3626, 0.03936, 0.2287, 0.03381, 0.2308, 0.05532, 0.2308, 0.05532, 0.2287, 0.03381, 0.2713, 0.03381, 0.25, 0.03172, 0.25, 0.01, 0.2734, 0.01231, 0.2266, 0.01231, 0.2287, 0.03381, 0.2287, 0.03381, 0.2266, 0.01231, 0.1869, 0.04212, 0.1665, 0.04833, 0.1582, 0.02827, 0.1807, 0.02144, 0.1476, 0.05842, 0.1287, 0.06851, 0.1167, 0.05045, 0.1374, 0.03936, 0.07748, 0.1578, 0.0684, 0.1748, 0.0684, 0.1748, 0.07748, 0.1578, 0.08208, 0.1122, 0.0685, 0.1287, 0.05045, 0.1167, 0.06537, 0.09848, 0.5469, 1.0, 0.5625, 1.0, 0.5625, 1.0, 0.5469, 1.0, 0.04212, 0.1869, 0.03591, 0.2074, 0.01461, 0.2032, 0.02144, 0.1807, 0.03381, 0.2287, 0.03172, 0.25, 0.01, 0.25, 0.01231, 0.2266, 0.1259, 0.09879, 0.111, 0.111, 0.111, 0.111, 0.1259, 0.09879, 0.04212, 0.3131, 0.04833, 0.3335, 0.02827, 0.3418, 0.02144, 0.3193, 0.4315, 0.3713, 0.4496, 0.3833, 0.4496, 0.3833, 0.4315, 0.3713, 0.08208, 0.3878, 0.09565, 0.4043, 0.08029, 0.4197, 0.06537, 0.4015, 0.1122, 0.4179, 0.1287, 0.4315, 0.1167, 0.4496, 0.09848, 0.4346, 0.1932, 0.06281, 0.1869, 0.04212, 0.1869, 0.04212, 0.1932, 0.06281, 0.1869, 0.4579, 0.2074, 0.4641, 0.2032, 0.4854, 0.1807, 0.4786, 0.4197, 0.4197, 0.4043, 0.4043, 0.4043, 0.4043, 0.4197, 0.4197, 0.2074, 0.4641, 0.2287, 0.4662, 0.2266, 0.4877, 0.2032, 0.4854, 0.2117, 0.4428, 0.2308, 0.4447, 0.2287, 0.4662, 0.2074, 0.4641, 0.1869, 0.04212, 0.1807, 0.02144, 0.1807, 0.02144, 0.1869, 0.04212, 0.1665, 0.4517, 0.1869, 0.4579, 0.1807, 0.4786, 0.1582, 0.4717, 0.1748, 0.4316, 0.1932, 0.4372, 0.1869, 0.4579, 0.1665, 0.4517, 0.1932, 0.4372, 0.2117, 0.4428, 0.2074, 0.4641, 0.1869, 0.4579, 0.2188, 1.0, 0.2344, 1.0, 0.2344, 1.0, 0.2188, 1.0, 0.2308, 0.05532, 0.2117, 0.05721, 0.2117, 0.05721, 0.2308, 0.05532, 0.7812, 1.0, 0.7969, 1.0, 0.7969, 1.0, 0.7812, 1.0, 0.09565, 0.4043, 0.1122, 0.4179, 0.09848, 0.4346, 0.08029, 0.4197, 0.111, 0.389, 0.1259, 0.4012, 0.1122, 0.4179, 0.09565, 0.4043, 0.1259, 0.4012, 0.1408, 0.4134, 0.1287, 0.4315, 0.1122, 0.4179, 0.3068, 0.06281, 0.2883, 0.05721, 0.2883, 0.05721, 0.3068, 0.06281, 0.6094, 1.0, 0.625, 1.0, 0.625, 1.0, 0.6094, 1.0, 0.09879, 0.3741, 0.111, 0.389, 0.09565, 0.4043, 0.08208, 0.3878, 0.04833, 0.3335, 0.05842, 0.3524, 0.03936, 0.3626, 0.02827, 0.3418, 0.0684, 0.3252, 0.07748, 0.3422, 0.05842, 0.3524, 0.04833, 0.3335, 0.2287, 0.4662, 0.2308, 0.4447, 0.2308, 0.4447, 0.2287, 0.4662, 0.03591, 0.2926, 0.04212, 0.3131, 0.02144, 0.3193, 0.01461, 0.2968, 0.05721, 0.2883, 0.06281, 0.3068, 0.04212, 0.3131, 0.03591, 0.2926, 0.06281, 0.3068, 0.0684, 0.3252, 0.04833, 0.3335, 0.04212, 0.3131, 0.07812, 1.0, 0.09375, 1.0, 0.09375, 1.0, 0.07812, 1.0, 0.2266, 0.4877, 0.2287, 0.4662, 0.2287, 0.4662, 0.2266, 0.4877, 0.4012, 0.1259, 0.389, 0.111, 0.389, 0.111, 0.4012, 0.1259, 0.03591, 0.2074, 0.03381, 0.2287, 0.01231, 0.2266, 0.01461, 0.2032, 0.05721, 0.2117, 0.05532, 0.2308, 0.03381, 0.2287, 0.03591, 0.2074, 0.05532, 0.2308, 0.05344, 0.25, 0.03172, 0.25, 0.03381, 0.2287, 0.4579, 0.3131, 0.4372, 0.3068, 0.4372, 0.3068, 0.4579, 0.3131, 0.1748, 0.4316, 0.1665, 0.4517, 0.1665, 0.4517, 0.1748, 0.4316, 0.06281, 0.1932, 0.05721, 0.2117, 0.03591, 0.2074, 0.04212, 0.1869, 0.0685, 0.1287, 0.05842, 0.1476, 0.03936, 0.1374, 0.05045, 0.1167, 0.08656, 0.1408, 0.07748, 0.1578, 0.05842, 0.1476, 0.0685, 0.1287, 0.1408, 0.4134, 0.1578, 0.4225, 0.1578, 0.4225, 0.1408, 0.4134, 0.09565, 0.09565, 0.08208, 0.1122, 0.06537, 0.09848, 0.08029, 0.08029, 0.111, 0.111, 0.09879, 0.1259, 0.08208, 0.1122, 0.09565, 0.09565, 0.09879, 0.1259, 0.08656, 0.1408, 0.0685, 0.1287, 0.08208, 0.1122, 0.4786, 0.3193, 0.4579, 0.3131, 0.4579, 0.3131, 0.4786, 0.3193, 0.1287, 0.4315, 0.1408, 0.4134, 0.1408, 0.4134, 0.1287, 0.4315, 0.4372, 0.1932, 0.4316, 0.1748, 0.4316, 0.1748, 0.4372, 0.1932, 0.1665, 0.04833, 0.1476, 0.05842, 0.1374, 0.03936, 0.1582, 0.02827, 0.1748, 0.0684, 0.1578, 0.07748, 0.1476, 0.05842, 0.1665, 0.04833, 0.1578, 0.07748, 0.1408, 0.08656, 0.1287, 0.06851, 0.1476, 0.05842, 0.08656, 0.3592, 0.09879, 0.3741, 0.09879, 0.3741, 0.08656, 0.3592, 0.8438, 1.0, 0.8594, 1.0, 0.8594, 1.0, 0.8438, 1.0, 0.1932, 0.06281, 0.1748, 0.0684, 0.1665, 0.04833, 0.1869, 0.04212, 0.25, 0.03172, 0.2287, 0.03381, 0.2266, 0.01231, 0.25, 0.01, 0.25, 0.05344, 0.2308, 0.05532, 0.2287, 0.03381, 0.25, 0.03172, 0.3125, 1.0, 0.3281, 1.0, 0.3281, 1.0, 0.3125, 1.0, 0.2926, 0.03591, 0.2713, 0.03381, 0.2734, 0.01231, 0.2968, 0.01461, 0.2883, 0.05721, 0.2692, 0.05532, 0.2713, 0.03381, 0.2926, 0.03591, 0.2692, 0.05532, 0.25, 0.05344, 0.25, 0.03172, 0.2713, 0.03381, 0.1406, 1.0, 0.1562, 1.0, 0.1562, 1.0, 0.1406, 1.0, 0.4447, 0.2692, 0.4662, 0.2713, 0.4662, 0.2713, 0.4447, 0.2692, 0.4372, 0.3068, 0.4428, 0.2883, 0.4428, 0.2883, 0.4372, 0.3068, 0.3713, 0.0685, 0.3524, 0.05842, 0.3626, 0.03936, 0.3833, 0.05045, 0.3592, 0.08656, 0.3422, 0.07748, 0.3524, 0.05842, 0.3713, 0.0685, 0.3422, 0.07748, 0.3252, 0.0684, 0.3335, 0.04833, 0.3524, 0.05842, 0.4662, 0.2713, 0.4877, 0.2734, 0.4877, 0.2734, 0.4662, 0.2713, 0.05344, 0.25, 0.05532, 0.2692, 0.05532, 0.2692, 0.05344, 0.25, 0.3741, 0.09879, 0.3592, 0.08656, 0.3713, 0.0685, 0.3878, 0.08208, 0.4315, 0.1287, 0.4179, 0.1122, 0.4346, 0.09848, 0.4496, 0.1167, 0.4134, 0.1408, 0.4012, 0.1259, 0.4179, 0.1122, 0.4315, 0.1287, 0.05721, 0.2883, 0.03591, 0.2926, 0.03591, 0.2926, 0.05721, 0.2883, 0.4517, 0.1665, 0.4416, 0.1476, 0.4606, 0.1374, 0.4717, 0.1582, 0.4316, 0.1748, 0.4225, 0.1578, 0.4416, 0.1476, 0.4517, 0.1665, 0.4225, 0.1578, 0.4134, 0.1408, 0.4315, 0.1287, 0.4416, 0.1476, 0.7031, 1.0, 0.7188, 1.0, 0.7188, 1.0, 0.7031, 1.0, 0.03172, 0.25, 0.05344, 0.25, 0.05344, 0.25, 0.03172, 0.25, 0.4012, 0.3741, 0.4134, 0.3592, 0.4134, 0.3592, 0.4012, 0.3741, 0.4683, 0.25, 0.4662, 0.2287, 0.4877, 0.2266, 0.49, 0.25, 0.4466, 0.25, 0.4447, 0.2308, 0.4662, 0.2287, 0.4683, 0.25, 0.4447, 0.2308, 0.4428, 0.2117, 0.4641, 0.2074, 0.4662, 0.2287, 0.0684, 0.1748, 0.06281, 0.1932, 0.06281, 0.1932, 0.0684, 0.1748, 0.05842, 0.1476, 0.07748, 0.1578, 0.07748, 0.1578, 0.05842, 0.1476, 0.4447, 0.2692, 0.4466, 0.25, 0.4683, 0.25, 0.4662, 0.2713, 0.4517, 0.3335, 0.4579, 0.3131, 0.4786, 0.3193, 0.4717, 0.3418, 0.4316, 0.3252, 0.4372, 0.3068, 0.4579, 0.3131, 0.4517, 0.3335, 0.375, 1.0, 0.3906, 1.0, 0.3906, 1.0, 0.375, 1.0, 0.4315, 0.3713, 0.4416, 0.3524, 0.4606, 0.3626, 0.4496, 0.3833, 0.4134, 0.3592, 0.4225, 0.3422, 0.4416, 0.3524, 0.4315, 0.3713, 0.4225, 0.3422, 0.4316, 0.3252, 0.4517, 0.3335, 0.4416, 0.3524, 0.03936, 0.1374, 0.05842, 0.1476, 0.05842, 0.1476, 0.03936, 0.1374, 0.3068, 0.4372, 0.3252, 0.4316, 0.3252, 0.4316, 0.3068, 0.4372, 0.111, 0.111, 0.09565, 0.09565, 0.09565, 0.09565, 0.111, 0.111, 0.3713, 0.4315, 0.3878, 0.4179, 0.4015, 0.4346, 0.3833, 0.4496, 0.3592, 0.4134, 0.3741, 0.4012, 0.3878, 0.4179, 0.3713, 0.4315, 0.3741, 0.4012, 0.389, 0.389, 0.4043, 0.4043, 0.3878, 0.4179, 0.1408, 0.08656, 0.1259, 0.09879, 0.1259, 0.09879, 0.1408, 0.08656, 0.1287, 0.06851, 0.1408, 0.08656, 0.1408, 0.08656, 0.1287, 0.06851, 0.3422, 0.4225, 0.3592, 0.4134, 0.3713, 0.4315, 0.3524, 0.4416, 0.2926, 0.4641, 0.3131, 0.4579, 0.3193, 0.4786, 0.2968, 0.4854, 0.2883, 0.4428, 0.3068, 0.4372, 0.3131, 0.4579, 0.2926, 0.4641, 0.9375, 1.0, 0.9531, 1.0, 0.9531, 1.0, 0.9375, 1.0, 0.7656, 1.0, 0.7812, 1.0, 0.7812, 1.0, 0.7656, 1.0, 0.2117, 0.05721, 0.1932, 0.06281, 0.1932, 0.06281, 0.2117, 0.05721, 0.2692, 0.4447, 0.2883, 0.4428, 0.2926, 0.4641, 0.2713, 0.4662, 0.75, 0.4686, 0.7287, 0.4665, 0.7266, 0.4877, 0.75, 0.49, 0.75, 0.4472, 0.7308, 0.4453, 0.7287, 0.4665, 0.75, 0.4686, 0.7308, 0.4453, 0.7115, 0.4434, 0.7074, 0.4644, 0.7287, 0.4665, 0.7074, 0.4644, 0.6869, 0.4582, 0.6807, 0.4786, 0.7032, 0.4854, 0.7115, 0.4434, 0.693, 0.4378, 0.6869, 0.4582, 0.7074, 0.4644, 0.693, 0.4378, 0.6745, 0.4322, 0.6664, 0.4519, 0.6869, 0.4582, 0.6664, 0.4519, 0.6475, 0.4418, 0.6374, 0.4606, 0.6582, 0.4717, 0.6745, 0.4322, 0.6575, 0.4231, 0.6475, 0.4418, 0.6664, 0.4519, 0.6575, 0.4231, 0.6405, 0.4139, 0.6286, 0.4317, 0.6475, 0.4418, 0.6286, 0.4317, 0.612, 0.4182, 0.5985, 0.4346, 0.6167, 0.4496, 0.6405, 0.4139, 0.6255, 0.4017, 0.612, 0.4182, 0.6286, 0.4317, 0.6255, 0.4017, 0.6106, 0.3894, 0.5954, 0.4046, 0.612, 0.4182, 0.5954, 0.4046, 0.5818, 0.388, 0.5654, 0.4015, 0.5803, 0.4197, 0.6106, 0.3894, 0.5983, 0.3745, 0.5818, 0.388, 0.5954, 0.4046, 0.5983, 0.3745, 0.5861, 0.3595, 0.5683, 0.3714, 0.5818, 0.388, 0.5683, 0.3714, 0.5582, 0.3525, 0.5394, 0.3626, 0.5504, 0.3833, 0.5861, 0.3595, 0.5769, 0.3425, 0.5582, 0.3525, 0.5683, 0.3714, 0.5769, 0.3425, 0.5678, 0.3255, 0.5481, 0.3336, 0.5582, 0.3525, 0.5481, 0.3336, 0.5418, 0.3131, 0.5214, 0.3193, 0.5283, 0.3418, 0.5678, 0.3255, 0.5622, 0.307, 0.5418, 0.3131, 0.5481, 0.3336, 0.5622, 0.307, 0.5566, 0.2885, 0.5356, 0.2926, 0.5418, 0.3131, 0.5356, 0.2926, 0.5335, 0.2713, 0.5123, 0.2734, 0.5146, 0.2968, 0.5566, 0.2885, 0.5547, 0.2692, 0.5335, 0.2713, 0.5356, 0.2926, 0.5547, 0.2692, 0.5528, 0.25, 0.5314, 0.25, 0.5335, 0.2713, 0.5314, 0.25, 0.5335, 0.2287, 0.5123, 0.2266, 0.51, 0.25, 0.5528, 0.25, 0.5547, 0.2308, 0.5335, 0.2287, 0.5314, 0.25, 0.5547, 0.2308, 0.5566, 0.2115, 0.5356, 0.2074, 0.5335, 0.2287, 0.5356, 0.2074, 0.5418, 0.1869, 0.5214, 0.1807, 0.5146, 0.2032, 0.5566, 0.2115, 0.5622, 0.193, 0.5418, 0.1869, 0.5356, 0.2074, 0.5622, 0.193, 0.5678, 0.1745, 0.5481, 0.1664, 0.5418, 0.1869, 0.5481, 0.1664, 0.5582, 0.1475, 0.5394, 0.1374, 0.5283, 0.1582, 0.5678, 0.1745, 0.5769, 0.1575, 0.5582, 0.1475, 0.5481, 0.1664, 0.5769, 0.1575, 0.5861, 0.1405, 0.5683, 0.1286, 0.5582, 0.1475, 0.5683, 0.1286, 0.5818, 0.112, 0.5654, 0.09848, 0.5504, 0.1167, 0.5861, 0.1405, 0.5983, 0.1255, 0.5818, 0.112, 0.5683, 0.1286, 0.5983, 0.1255, 0.6106, 0.1106, 0.5954, 0.09544, 0.5818, 0.112, 0.5954, 0.09544, 0.612, 0.08184, 0.5985, 0.06537, 0.5803, 0.08029, 0.6106, 0.1106, 0.6255, 0.09832, 0.612, 0.08184, 0.5954, 0.09544, 0.6255, 0.09832, 0.6405, 0.08606, 0.6286, 0.06825, 0.612, 0.08184, 0.6286, 0.06825, 0.6475, 0.05815, 0.6374, 0.03936, 0.6167, 0.05045, 0.6405, 0.08606, 0.6575, 0.07695, 0.6475, 0.05815, 0.6286, 0.06825, 0.6575, 0.07695, 0.6745, 0.06784, 0.6664, 0.04805, 0.6475, 0.05815, 0.6664, 0.04805, 0.6869, 0.04183, 0.6807, 0.02144, 0.6582, 0.02827, 0.6745, 0.06784, 0.693, 0.06223, 0.6869, 0.04183, 0.6664, 0.04805, 0.693, 0.06223, 0.7115, 0.05662, 0.7074, 0.03561, 0.6869, 0.04183, 0.7074, 0.03561, 0.7287, 0.03351, 0.7266, 0.01231, 0.7032, 0.01461, 0.7115, 0.05662, 0.7308, 0.05472, 0.7287, 0.03351, 0.7074, 0.03561, 0.7308, 0.05472, 0.75, 0.05283, 0.75, 0.03141, 0.7287, 0.03351, 0.75, 0.03141, 0.7713, 0.03351, 0.7734, 0.01231, 0.75, 0.01, 0.75, 0.05283, 0.7692, 0.05472, 0.7713, 0.03351, 0.75, 0.03141, 0.7692, 0.05472, 0.7885, 0.05662, 0.7926, 0.03561, 0.7713, 0.03351, 0.7926, 0.03561, 0.8131, 0.04183, 0.8193, 0.02144, 0.7968, 0.01461, 0.7885, 0.05662, 0.807, 0.06223, 0.8131, 0.04183, 0.7926, 0.03561, 0.807, 0.06223, 0.8255, 0.06784, 0.8336, 0.04805, 0.8131, 0.04183, 0.8336, 0.04805, 0.8525, 0.05815, 0.8626, 0.03936, 0.8418, 0.02827, 0.8255, 0.06784, 0.8425, 0.07695, 0.8525, 0.05815, 0.8336, 0.04805, 0.8425, 0.07695, 0.8595, 0.08606, 0.8714, 0.06825, 0.8525, 0.05815, 0.8714, 0.06825, 0.888, 0.08184, 0.9015, 0.06537, 0.8833, 0.05045, 0.8595, 0.08606, 0.8745, 0.09832, 0.888, 0.08184, 0.8714, 0.06825, 0.8745, 0.09832, 0.8894, 0.1106, 0.9046, 0.09544, 0.888, 0.08184, 0.9046, 0.09544, 0.9182, 0.112, 0.9346, 0.09848, 0.9197, 0.08029, 0.8894, 0.1106, 0.9017, 0.1255, 0.9182, 0.112, 0.9046, 0.09544, 0.9017, 0.1255, 0.9139, 0.1405, 0.9317, 0.1286, 0.9182, 0.112, 0.9317, 0.1286, 0.9418, 0.1475, 0.9606, 0.1374, 0.9496, 0.1167, 0.9139, 0.1405, 0.9231, 0.1575, 0.9418, 0.1475, 0.9317, 0.1286, 0.9231, 0.1575, 0.9322, 0.1745, 0.9519, 0.1664, 0.9418, 0.1475, 0.9519, 0.1664, 0.9582, 0.1869, 0.9786, 0.1807, 0.9717, 0.1582, 0.9322, 0.1745, 0.9378, 0.193, 0.9582, 0.1869, 0.9519, 0.1664, 0.9378, 0.193, 0.9434, 0.2115, 0.9644, 0.2074, 0.9582, 0.1869, 0.9644, 0.2074, 0.9665, 0.2287, 0.9877, 0.2266, 0.9854, 0.2032, 0.9434, 0.2115, 0.9453, 0.2308, 0.9665, 0.2287, 0.9644, 0.2074, 0.9453, 0.2308, 0.9472, 0.25, 0.9686, 0.25, 0.9665, 0.2287, 0.9686, 0.25, 0.9665, 0.2713, 0.9877, 0.2734, 0.99, 0.25, 0.9472, 0.25, 0.9453, 0.2692, 0.9665, 0.2713, 0.9686, 0.25, 0.9453, 0.2692, 0.9434, 0.2885, 0.9644, 0.2926, 0.9665, 0.2713, 0.9644, 0.2926, 0.9582, 0.3131, 0.9786, 0.3193, 0.9854, 0.2968, 0.9434, 0.2885, 0.9378, 0.307, 0.9582, 0.3131, 0.9644, 0.2926, 0.9378, 0.307, 0.9322, 0.3255, 0.9519, 0.3336, 0.9582, 0.3131, 0.9519, 0.3336, 0.9418, 0.3525, 0.9606, 0.3626, 0.9717, 0.3418, 0.9322, 0.3255, 0.9231, 0.3425, 0.9418, 0.3525, 0.9519, 0.3336, 0.9231, 0.3425, 0.9139, 0.3595, 0.9317, 0.3714, 0.9418, 0.3525, 0.9317, 0.3714, 0.9182, 0.388, 0.9346, 0.4015, 0.9496, 0.3833, 0.9139, 0.3595, 0.9017, 0.3745, 0.9182, 0.388, 0.9317, 0.3714, 0.9017, 0.3745, 0.8894, 0.3894, 0.9046, 0.4046, 0.9182, 0.388, 0.9046, 0.4046, 0.888, 0.4182, 0.9015, 0.4346, 0.9197, 0.4197, 0.8894, 0.3894, 0.8745, 0.4017, 0.888, 0.4182, 0.9046, 0.4046, 0.8745, 0.4017, 0.8595, 0.4139, 0.8714, 0.4317, 0.888, 0.4182, 0.8714, 0.4317, 0.8525, 0.4418, 0.8626, 0.4606, 0.8833, 0.4496, 0.8595, 0.4139, 0.8425, 0.4231, 0.8525, 0.4418, 0.8714, 0.4317, 0.8425, 0.4231, 0.8255, 0.4322, 0.8336, 0.4519, 0.8525, 0.4418, 0.8336, 0.4519, 0.8131, 0.4582, 0.8193, 0.4786, 0.8418, 0.4717, 0.8255, 0.4322, 0.807, 0.4378, 0.8131, 0.4582, 0.8336, 0.4519, 0.807, 0.4378, 0.7885, 0.4434, 0.7926, 0.4644, 0.8131, 0.4582, 0.7926, 0.4644, 0.7713, 0.4665, 0.7734, 0.4877, 0.7968, 0.4854, 0.7885, 0.4434, 0.7692, 0.4453, 0.7713, 0.4665, 0.7926, 0.4644, 0.7692, 0.4453, 0.75, 0.4472, 0.75, 0.4686, 0.7713, 0.4665, 0.01562, 0.5, 0.01562, 0.75, 0.0, 0.75, 0.0, 0.5, 0.03125, 0.5, 0.03125, 0.75, 0.01562, 0.75, 0.01562, 0.5, 0.03125, 0.75, 0.03125, 1.0, 0.01562, 1.0, 0.01562, 0.75, 0.04688, 0.5, 0.04688, 0.75, 0.03125, 0.75, 0.03125, 0.5, 0.0625, 0.5, 0.0625, 0.75, 0.04688, 0.75, 0.04688, 0.5, 0.0625, 0.75, 0.0625, 1.0, 0.04688, 1.0, 0.04688, 0.75, 0.07812, 0.5, 0.07812, 0.75, 0.0625, 0.75, 0.0625, 0.5, 0.09375, 0.5, 0.09375, 0.75, 0.07812, 0.75, 0.07812, 0.5, 0.09375, 0.75, 0.09375, 1.0, 0.07812, 1.0, 0.07812, 0.75, 0.1094, 0.5, 0.1094, 0.75, 0.09375, 0.75, 0.09375, 0.5, 0.125, 0.5, 0.125, 0.75, 0.1094, 0.75, 0.1094, 0.5, 0.125, 0.75, 0.125, 1.0, 0.1094, 1.0, 0.1094, 0.75, 0.1406, 0.5, 0.1406, 0.75, 0.125, 0.75, 0.125, 0.5, 0.1562, 0.5, 0.1562, 0.75, 0.1406, 0.75, 0.1406, 0.5, 0.1562, 0.75, 0.1562, 1.0, 0.1406, 1.0, 0.1406, 0.75, 0.1719, 0.5, 0.1719, 0.75, 0.1562, 0.75, 0.1562, 0.5, 0.1875, 0.5, 0.1875, 0.75, 0.1719, 0.75, 0.1719, 0.5, 0.1875, 0.75, 0.1875, 1.0, 0.1719, 1.0, 0.1719, 0.75, 0.2031, 0.5, 0.2031, 0.75, 0.1875, 0.75, 0.1875, 0.5, 0.2188, 0.5, 0.2188, 0.75, 0.2031, 0.75, 0.2031, 0.5, 0.2188, 0.75, 0.2188, 1.0, 0.2031, 1.0, 0.2031, 0.75, 0.2344, 0.5, 0.2344, 0.75, 0.2188, 0.75, 0.2188, 0.5, 0.25, 0.5, 0.25, 0.75, 0.2344, 0.75, 0.2344, 0.5, 0.25, 0.75, 0.25, 1.0, 0.2344, 1.0, 0.2344, 0.75, 0.2656, 0.5, 0.2656, 0.75, 0.25, 0.75, 0.25, 0.5, 0.2812, 0.5, 0.2812, 0.75, 0.2656, 0.75, 0.2656, 0.5, 0.2812, 0.75, 0.2812, 1.0, 0.2656, 1.0, 0.2656, 0.75, 0.2969, 0.5, 0.2969, 0.75, 0.2812, 0.75, 0.2812, 0.5, 0.3125, 0.5, 0.3125, 0.75, 0.2969, 0.75, 0.2969, 0.5, 0.3125, 0.75, 0.3125, 1.0, 0.2969, 1.0, 0.2969, 0.75, 0.3281, 0.5, 0.3281, 0.75, 0.3125, 0.75, 0.3125, 0.5, 0.3438, 0.5, 0.3438, 0.75, 0.3281, 0.75, 0.3281, 0.5, 0.3438, 0.75, 0.3438, 1.0, 0.3281, 1.0, 0.3281, 0.75, 0.3594, 0.5, 0.3594, 0.75, 0.3438, 0.75, 0.3438, 0.5, 0.375, 0.5, 0.375, 0.75, 0.3594, 0.75, 0.3594, 0.5, 0.375, 0.75, 0.375, 1.0, 0.3594, 1.0, 0.3594, 0.75, 0.3906, 0.5, 0.3906, 0.75, 0.375, 0.75, 0.375, 0.5, 0.4062, 0.5, 0.4062, 0.75, 0.3906, 0.75, 0.3906, 0.5, 0.4062, 0.75, 0.4062, 1.0, 0.3906, 1.0, 0.3906, 0.75, 0.4219, 0.5, 0.4219, 0.75, 0.4062, 0.75, 0.4062, 0.5, 0.4375, 0.5, 0.4375, 0.75, 0.4219, 0.75, 0.4219, 0.5, 0.4375, 0.75, 0.4375, 1.0, 0.4219, 1.0, 0.4219, 0.75, 0.4531, 0.5, 0.4531, 0.75, 0.4375, 0.75, 0.4375, 0.5, 0.4688, 0.5, 0.4688, 0.75, 0.4531, 0.75, 0.4531, 0.5, 0.4688, 0.75, 0.4688, 1.0, 0.4531, 1.0, 0.4531, 0.75, 0.4844, 0.5, 0.4844, 0.75, 0.4688, 0.75, 0.4688, 0.5, 0.5, 0.5, 0.5, 0.75, 0.4844, 0.75, 0.4844, 0.5, 0.5, 0.75, 0.5, 1.0, 0.4844, 1.0, 0.4844, 0.75, 0.5156, 0.5, 0.5156, 0.75, 0.5, 0.75, 0.5, 0.5, 0.5312, 0.5, 0.5312, 0.75, 0.5156, 0.75, 0.5156, 0.5, 0.5312, 0.75, 0.5312, 1.0, 0.5156, 1.0, 0.5156, 0.75, 0.5469, 0.5, 0.5469, 0.75, 0.5312, 0.75, 0.5312, 0.5, 0.5625, 0.5, 0.5625, 0.75, 0.5469, 0.75, 0.5469, 0.5, 0.5625, 0.75, 0.5625, 1.0, 0.5469, 1.0, 0.5469, 0.75, 0.5781, 0.5, 0.5781, 0.75, 0.5625, 0.75, 0.5625, 0.5, 0.5938, 0.5, 0.5938, 0.75, 0.5781, 0.75, 0.5781, 0.5, 0.5938, 0.75, 0.5938, 1.0, 0.5781, 1.0, 0.5781, 0.75, 0.6094, 0.5, 0.6094, 0.75, 0.5938, 0.75, 0.5938, 0.5, 0.625, 0.5, 0.625, 0.75, 0.6094, 0.75, 0.6094, 0.5, 0.625, 0.75, 0.625, 1.0, 0.6094, 1.0, 0.6094, 0.75, 0.6406, 0.5, 0.6406, 0.75, 0.625, 0.75, 0.625, 0.5, 0.6562, 0.5, 0.6562, 0.75, 0.6406, 0.75, 0.6406, 0.5, 0.6562, 0.75, 0.6562, 1.0, 0.6406, 1.0, 0.6406, 0.75, 0.6719, 0.5, 0.6719, 0.75, 0.6562, 0.75, 0.6562, 0.5, 0.6875, 0.5, 0.6875, 0.75, 0.6719, 0.75, 0.6719, 0.5, 0.6875, 0.75, 0.6875, 1.0, 0.6719, 1.0, 0.6719, 0.75, 0.7031, 0.5, 0.7031, 0.75, 0.6875, 0.75, 0.6875, 0.5, 0.7188, 0.5, 0.7188, 0.75, 0.7031, 0.75, 0.7031, 0.5, 0.7188, 0.75, 0.7188, 1.0, 0.7031, 1.0, 0.7031, 0.75, 0.7344, 0.5, 0.7344, 0.75, 0.7188, 0.75, 0.7188, 0.5, 0.75, 0.5, 0.75, 0.75, 0.7344, 0.75, 0.7344, 0.5, 0.75, 0.75, 0.75, 1.0, 0.7344, 1.0, 0.7344, 0.75, 0.7656, 0.5, 0.7656, 0.75, 0.75, 0.75, 0.75, 0.5, 0.7812, 0.5, 0.7812, 0.75, 0.7656, 0.75, 0.7656, 0.5, 0.7812, 0.75, 0.7812, 1.0, 0.7656, 1.0, 0.7656, 0.75, 0.7969, 0.5, 0.7969, 0.75, 0.7812, 0.75, 0.7812, 0.5, 0.8125, 0.5, 0.8125, 0.75, 0.7969, 0.75, 0.7969, 0.5, 0.8125, 0.75, 0.8125, 1.0, 0.7969, 1.0, 0.7969, 0.75, 0.8281, 0.5, 0.8281, 0.75, 0.8125, 0.75, 0.8125, 0.5, 0.8438, 0.5, 0.8438, 0.75, 0.8281, 0.75, 0.8281, 0.5, 0.8438, 0.75, 0.8438, 1.0, 0.8281, 1.0, 0.8281, 0.75, 0.8594, 0.5, 0.8594, 0.75, 0.8438, 0.75, 0.8438, 0.5, 0.875, 0.5, 0.875, 0.75, 0.8594, 0.75, 0.8594, 0.5, 0.875, 0.75, 0.875, 1.0, 0.8594, 1.0, 0.8594, 0.75, 0.8906, 0.5, 0.8906, 0.75, 0.875, 0.75, 0.875, 0.5, 0.9062, 0.5, 0.9062, 0.75, 0.8906, 0.75, 0.8906, 0.5, 0.9062, 0.75, 0.9062, 1.0, 0.8906, 1.0, 0.8906, 0.75, 0.9219, 0.5, 0.9219, 0.75, 0.9062, 0.75, 0.9062, 0.5, 0.9375, 0.5, 0.9375, 0.75, 0.9219, 0.75, 0.9219, 0.5, 0.9375, 0.75, 0.9375, 1.0, 0.9219, 1.0, 0.9219, 0.75, 0.9531, 0.5, 0.9531, 0.75, 0.9375, 0.75, 0.9375, 0.5, 0.9688, 0.5, 0.9688, 0.75, 0.9531, 0.75, 0.9531, 0.5, 0.9688, 0.75, 0.9688, 1.0, 0.9531, 1.0, 0.9531, 0.75, 0.9844, 0.5, 0.9844, 0.75, 0.9688, 0.75, 0.9688, 0.5, 1.0, 0.5, 1.0, 0.75, 0.9844, 0.75, 0.9844, 0.5, 1.0, 0.75, 1.0, 1.0, 0.9844, 1.0, 0.9844, 0.75, 0.2692, 0.4447, 0.25, 0.4466, 0.75, 0.4472, 0.7692, 0.4453, 0.25, 0.4466, 0.2308, 0.4447, 0.7308, 0.4453, 0.75, 0.4472, 0.2308, 0.4447, 0.2117, 0.4428, 0.7115, 0.4434, 0.7308, 0.4453, 0.2117, 0.4428, 0.1932, 0.4372, 0.693, 0.4378, 0.7115, 0.4434, 0.1932, 0.4372, 0.1748, 0.4316, 0.6745, 0.4322, 0.693, 0.4378, 0.1748, 0.4316, 0.1578, 0.4225, 0.6575, 0.4231, 0.6745, 0.4322, 0.1578, 0.4225, 0.1408, 0.4134, 0.6405, 0.4139, 0.6575, 0.4231, 0.1408, 0.4134, 0.1259, 0.4012, 0.6255, 0.4017, 0.6405, 0.4139, 0.1259, 0.4012, 0.111, 0.389, 0.6106, 0.3894, 0.6255, 0.4017, 0.111, 0.389, 0.09879, 0.3741, 0.5983, 0.3745, 0.6106, 0.3894, 0.09879, 0.3741, 0.08656, 0.3592, 0.5861, 0.3595, 0.5983, 0.3745, 0.08656, 0.3592, 0.07748, 0.3422, 0.5769, 0.3425, 0.5861, 0.3595, 0.07748, 0.3422, 0.0684, 0.3252, 0.5678, 0.3255, 0.5769, 0.3425, 0.0684, 0.3252, 0.06281, 0.3068, 0.5622, 0.307, 0.5678, 0.3255, 0.06281, 0.3068, 0.05721, 0.2883, 0.5566, 0.2885, 0.5622, 0.307, 0.05721, 0.2883, 0.05532, 0.2692, 0.5547, 0.2692, 0.5566, 0.2885, 0.05532, 0.2692, 0.05344, 0.25, 0.5528, 0.25, 0.5547, 0.2692, 0.05344, 0.25, 0.05532, 0.2308, 0.5547, 0.2308, 0.5528, 0.25, 0.05532, 0.2308, 0.05721, 0.2117, 0.5566, 0.2115, 0.5547, 0.2308, 0.05721, 0.2117, 0.06281, 0.1932, 0.5622, 0.193, 0.5566, 0.2115, 0.06281, 0.1932, 0.0684, 0.1748, 0.5678, 0.1745, 0.5622, 0.193, 0.0684, 0.1748, 0.07748, 0.1578, 0.5769, 0.1575, 0.5678, 0.1745, 0.07748, 0.1578, 0.08656, 0.1408, 0.5861, 0.1405, 0.5769, 0.1575, 0.08656, 0.1408, 0.09879, 0.1259, 0.5983, 0.1255, 0.5861, 0.1405, 0.09879, 0.1259, 0.111, 0.111, 0.6106, 0.1106, 0.5983, 0.1255, 0.111, 0.111, 0.1259, 0.09879, 0.6255, 0.09832, 0.6106, 0.1106, 0.1259, 0.09879, 0.1408, 0.08656, 0.6405, 0.08606, 0.6255, 0.09832, 0.1408, 0.08656, 0.1578, 0.07748, 0.6575, 0.07695, 0.6405, 0.08606, 0.1578, 0.07748, 0.1748, 0.0684, 0.6745, 0.06784, 0.6575, 0.07695, 0.1748, 0.0684, 0.1932, 0.06281, 0.693, 0.06223, 0.6745, 0.06784, 0.1932, 0.06281, 0.2117, 0.05721, 0.7115, 0.05662, 0.693, 0.06223, 0.2117, 0.05721, 0.2308, 0.05532, 0.7308, 0.05472, 0.7115, 0.05662, 0.2308, 0.05532, 0.25, 0.05344, 0.75, 0.05283, 0.7308, 0.05472, 0.25, 0.05344, 0.2692, 0.05532, 0.7692, 0.05472, 0.75, 0.05283, 0.2692, 0.05532, 0.2883, 0.05721, 0.7885, 0.05662, 0.7692, 0.05472, 0.2883, 0.05721, 0.3068, 0.06281, 0.807, 0.06223, 0.7885, 0.05662, 0.3068, 0.06281, 0.3252, 0.0684, 0.8255, 0.06784, 0.807, 0.06223, 0.3252, 0.0684, 0.3422, 0.07748, 0.8425, 0.07695, 0.8255, 0.06784, 0.3422, 0.07748, 0.3592, 0.08656, 0.8595, 0.08606, 0.8425, 0.07695, 0.3592, 0.08656, 0.3741, 0.09879, 0.8745, 0.09832, 0.8595, 0.08606, 0.3741, 0.09879, 0.389, 0.111, 0.8894, 0.1106, 0.8745, 0.09832, 0.389, 0.111, 0.4012, 0.1259, 0.9017, 0.1255, 0.8894, 0.1106, 0.4012, 0.1259, 0.4134, 0.1408, 0.9139, 0.1405, 0.9017, 0.1255, 0.4134, 0.1408, 0.4225, 0.1578, 0.9231, 0.1575, 0.9139, 0.1405, 0.4225, 0.1578, 0.4316, 0.1748, 0.9322, 0.1745, 0.9231, 0.1575, 0.4316, 0.1748, 0.4372, 0.1932, 0.9378, 0.193, 0.9322, 0.1745, 0.4372, 0.1932, 0.4428, 0.2117, 0.9434, 0.2115, 0.9378, 0.193, 0.4428, 0.2117, 0.4447, 0.2308, 0.9453, 0.2308, 0.9434, 0.2115, 0.4447, 0.2308, 0.4466, 0.25, 0.9472, 0.25, 0.9453, 0.2308, 0.4466, 0.25, 0.4447, 0.2692, 0.9453, 0.2692, 0.9472, 0.25, 0.4447, 0.2692, 0.4428, 0.2883, 0.9434, 0.2885, 0.9453, 0.2692, 0.4428, 0.2883, 0.4372, 0.3068, 0.9378, 0.307, 0.9434, 0.2885, 0.4372, 0.3068, 0.4316, 0.3252, 0.9322, 0.3255, 0.9378, 0.307, 0.4316, 0.3252, 0.4225, 0.3422, 0.9231, 0.3425, 0.9322, 0.3255, 0.4225, 0.3422, 0.4134, 0.3592, 0.9139, 0.3595, 0.9231, 0.3425, 0.4134, 0.3592, 0.4012, 0.3741, 0.9017, 0.3745, 0.9139, 0.3595, 0.4012, 0.3741, 0.389, 0.389, 0.8894, 0.3894, 0.9017, 0.3745, 0.389, 0.389, 0.3741, 0.4012, 0.8745, 0.4017, 0.8894, 0.3894, 0.3741, 0.4012, 0.3592, 0.4134, 0.8595, 0.4139, 0.8745, 0.4017, 0.3592, 0.4134, 0.3422, 0.4225, 0.8425, 0.4231, 0.8595, 0.4139, 0.3422, 0.4225, 0.3252, 0.4316, 0.8255, 0.4322, 0.8425, 0.4231, 0.3252, 0.4316, 0.3068, 0.4372, 0.807, 0.4378, 0.8255, 0.4322, 0.3068, 0.4372, 0.2883, 0.4428, 0.7885, 0.4434, 0.807, 0.4378, 0.2883, 0.4428, 0.2692, 0.4447, 0.7692, 0.4453, 0.7885, 0.4434, 0.3131, 0.4579, 0.3335, 0.4517, 0.3418, 0.4717, 0.3193, 0.4786, 0.4179, 0.3878, 0.4315, 0.3713, 0.4496, 0.3833, 0.4346, 0.4015, 0.4579, 0.3131, 0.4641, 0.2926, 0.4854, 0.2968, 0.4786, 0.3193, 0.4579, 0.1869, 0.4517, 0.1665, 0.4717, 0.1582, 0.4786, 0.1807, 0.4179, 0.1122, 0.4043, 0.09565, 0.4197, 0.08029, 0.4346, 0.09848, 0.3131, 0.04212, 0.2926, 0.03591, 0.2968, 0.01461, 0.3193, 0.02144, 0.2287, 0.03381, 0.2074, 0.03591, 0.2032, 0.01461, 0.2266, 0.01231, 0.1122, 0.08208, 0.09565, 0.09565, 0.08029, 0.08029, 0.09848, 0.06537, 0.05842, 0.1476, 0.04833, 0.1665, 0.02827, 0.1582, 0.03936, 0.1374, 0.03381, 0.2713, 0.03591, 0.2926, 0.01461, 0.2968, 0.01231, 0.2734, 0.05842, 0.3524, 0.06851, 0.3713, 0.05045, 0.3833, 0.03936, 0.3626, 0.1476, 0.4416, 0.1665, 0.4517, 0.1582, 0.4717, 0.1374, 0.4606, 0.2287, 0.4662, 0.25, 0.4683, 0.25, 0.49, 0.2266, 0.4877, 0.2308, 0.4447, 0.25, 0.4466, 0.25, 0.4683, 0.2287, 0.4662, 0.1287, 0.4315, 0.1476, 0.4416, 0.1374, 0.4606, 0.1167, 0.4496, 0.1408, 0.4134, 0.1578, 0.4225, 0.1476, 0.4416, 0.1287, 0.4315, 0.1578, 0.4225, 0.1748, 0.4316, 0.1665, 0.4517, 0.1476, 0.4416, 0.06851, 0.3713, 0.08208, 0.3878, 0.06537, 0.4015, 0.05045, 0.3833, 0.08656, 0.3592, 0.09879, 0.3741, 0.08208, 0.3878, 0.06851, 0.3713, 0.07748, 0.3422, 0.08656, 0.3592, 0.06851, 0.3713, 0.05842, 0.3524, 0.03172, 0.25, 0.03381, 0.2713, 0.01231, 0.2734, 0.01, 0.25, 0.05344, 0.25, 0.05532, 0.2692, 0.03381, 0.2713, 0.03172, 0.25, 0.05532, 0.2692, 0.05721, 0.2883, 0.03591, 0.2926, 0.03381, 0.2713, 0.04833, 0.1665, 0.04212, 0.1869, 0.02144, 0.1807, 0.02827, 0.1582, 0.0684, 0.1748, 0.06281, 0.1932, 0.04212, 0.1869, 0.04833, 0.1665, 0.07748, 0.1578, 0.0684, 0.1748, 0.04833, 0.1665, 0.05842, 0.1476, 0.1287, 0.06851, 0.1122, 0.08208, 0.09848, 0.06537, 0.1167, 0.05045, 0.1408, 0.08656, 0.1259, 0.09879, 0.1122, 0.08208, 0.1287, 0.06851, 0.1259, 0.09879, 0.111, 0.111, 0.09565, 0.09565, 0.1122, 0.08208, 0.2074, 0.03591, 0.1869, 0.04212, 0.1807, 0.02144, 0.2032, 0.01461, 0.2117, 0.05721, 0.1932, 0.06281, 0.1869, 0.04212, 0.2074, 0.03591, 0.2308, 0.05532, 0.2117, 0.05721, 0.2074, 0.03591, 0.2287, 0.03381, 0.3335, 0.04833, 0.3131, 0.04212, 0.3193, 0.02144, 0.3418, 0.02827, 0.3252, 0.0684, 0.3068, 0.06281, 0.3131, 0.04212, 0.3335, 0.04833, 0.3068, 0.06281, 0.2883, 0.05721, 0.2926, 0.03591, 0.3131, 0.04212, 0.4043, 0.09565, 0.3878, 0.08208, 0.4015, 0.06537, 0.4197, 0.08029, 0.389, 0.111, 0.3741, 0.09879, 0.3878, 0.08208, 0.4043, 0.09565, 0.4012, 0.1259, 0.389, 0.111, 0.4043, 0.09565, 0.4179, 0.1122, 0.4641, 0.2074, 0.4579, 0.1869, 0.4786, 0.1807, 0.4854, 0.2032, 0.4428, 0.2117, 0.4372, 0.1932, 0.4579, 0.1869, 0.4641, 0.2074, 0.4372, 0.1932, 0.4316, 0.1748, 0.4517, 0.1665, 0.4579, 0.1869, 0.4641, 0.2926, 0.4662, 0.2713, 0.4877, 0.2734, 0.4854, 0.2968, 0.4428, 0.2883, 0.4447, 0.2692, 0.4662, 0.2713, 0.4641, 0.2926, 0.4372, 0.3068, 0.4428, 0.2883, 0.4641, 0.2926, 0.4579, 0.3131, 0.4043, 0.4043, 0.4179, 0.3878, 0.4346, 0.4015, 0.4197, 0.4197, 0.389, 0.389, 0.4012, 0.3741, 0.4179, 0.3878, 0.4043, 0.4043, 0.4012, 0.3741, 0.4134, 0.3592, 0.4315, 0.3713, 0.4179, 0.3878, 0.3335, 0.4517, 0.3524, 0.4416, 0.3626, 0.4606, 0.3418, 0.4717, 0.3252, 0.4316, 0.3422, 0.4225, 0.3524, 0.4416, 0.3335, 0.4517, 0.3068, 0.4372, 0.3252, 0.4316, 0.3335, 0.4517, 0.3131, 0.4579, 0.25, 0.4683, 0.2713, 0.4662, 0.2734, 0.4877, 0.25, 0.49, 0.25, 0.4466, 0.2692, 0.4447, 0.2713, 0.4662, 0.25, 0.4683, 0.3524, 0.4416, 0.3626, 0.4606, 0.3626, 0.4606, 0.3524, 0.4416, 0.07748, 0.3422, 0.08656, 0.3592, 0.08656, 0.3592, 0.07748, 0.3422, 0.3422, 0.4225, 0.3524, 0.4416, 0.3524, 0.4416, 0.3422, 0.4225, 0.3418, 0.02827, 0.3335, 0.04833, 0.3335, 0.04833, 0.3418, 0.02827, 0.9844, 1.0, 1.0, 1.0, 1.0, 1.0, 0.9844, 1.0, 0.08208, 0.3878, 0.06537, 0.4015, 0.06537, 0.4015, 0.08208, 0.3878, 0.2926, 0.03591, 0.2968, 0.01461, 0.2968, 0.01461, 0.2926, 0.03591, 0.4531, 1.0, 0.4688, 1.0, 0.4688, 1.0, 0.4531, 1.0, 0.1578, 0.4225, 0.1748, 0.4316, 0.1748, 0.4316, 0.1578, 0.4225, 0.625, 1.0, 0.6406, 1.0, 0.6406, 1.0, 0.625, 1.0, 0.09879, 0.3741, 0.08208, 0.3878, 0.08208, 0.3878, 0.09879, 0.3741, 0.3193, 0.4786, 0.3131, 0.4579, 0.3131, 0.4579, 0.3193, 0.4786, 0.3131, 0.4579, 0.3068, 0.4372, 0.3068, 0.4372, 0.3131, 0.4579, 0.2308, 0.4447, 0.25, 0.4466, 0.25, 0.4466, 0.2308, 0.4447, 0.0625, 1.0, 0.07812, 1.0, 0.07812, 1.0, 0.0625, 1.0, 0.03936, 0.3626, 0.05842, 0.3524, 0.05842, 0.3524, 0.03936, 0.3626, 0.1167, 0.05045, 0.1287, 0.06851, 0.1287, 0.06851, 0.1167, 0.05045, 0.25, 0.4466, 0.2692, 0.4447, 0.2692, 0.4447, 0.25, 0.4466, 0.09565, 0.09565, 0.08029, 0.08029, 0.08029, 0.08029, 0.09565, 0.09565, 0.05842, 0.3524, 0.07748, 0.3422, 0.07748, 0.3422, 0.05842, 0.3524, 0.2713, 0.4662, 0.2734, 0.4877, 0.2734, 0.4877, 0.2713, 0.4662, 0.2692, 0.4447, 0.2713, 0.4662, 0.2713, 0.4662, 0.2692, 0.4447, 0.3906, 1.0, 0.4062, 1.0, 0.4062, 1.0, 0.3906, 1.0, 0.3252, 0.4316, 0.3422, 0.4225, 0.3422, 0.4225, 0.3252, 0.4316, 0.9219, 1.0, 0.9375, 1.0, 0.9375, 1.0, 0.9219, 1.0, 0.4043, 0.4043, 0.389, 0.389, 0.389, 0.389, 0.4043, 0.4043, 0.389, 0.389, 0.4012, 0.3741, 0.4012, 0.3741, 0.389, 0.389, 0.4134, 0.3592, 0.4315, 0.3713, 0.4315, 0.3713, 0.4134, 0.3592, 0.3878, 0.08208, 0.4015, 0.06537, 0.4015, 0.06537, 0.3878, 0.08208, 0.01, 0.25, 0.03172, 0.25, 0.03172, 0.25, 0.01, 0.25, 0.0, 1.0, 0.01562, 1.0, 0.01562, 1.0, 0.0, 1.0, 0.5312, 1.0, 0.5469, 1.0, 0.5469, 1.0, 0.5312, 1.0, 0.3741, 0.09879, 0.3878, 0.08208, 0.3878, 0.08208, 0.3741, 0.09879, 0.03591, 0.2926, 0.01461, 0.2968, 0.01461, 0.2968, 0.03591, 0.2926, 0.4428, 0.2883, 0.4447, 0.2692, 0.4447, 0.2692, 0.4428, 0.2883, 0.4641, 0.2074, 0.4428, 0.2117, 0.4428, 0.2117, 0.4641, 0.2074, 0.8594, 1.0, 0.875, 1.0, 0.875, 1.0, 0.8594, 1.0, 0.4346, 0.09848, 0.4179, 0.1122, 0.4179, 0.1122, 0.4346, 0.09848, 0.4428, 0.2117, 0.4372, 0.1932, 0.4372, 0.1932, 0.4428, 0.2117, 0.4316, 0.1748, 0.4517, 0.1665, 0.4517, 0.1665, 0.4316, 0.1748, 0.4179, 0.1122, 0.4012, 0.1259, 0.4012, 0.1259, 0.4179, 0.1122, 0.1167, 0.4496, 0.1287, 0.4315, 0.1287, 0.4315, 0.1167, 0.4496, 0.1665, 0.4517, 0.1582, 0.4717, 0.1582, 0.4717, 0.1665, 0.4517, 0.2969, 1.0, 0.3125, 1.0, 0.3125, 1.0, 0.2969, 1.0, 0.4688, 1.0, 0.4844, 1.0, 0.4844, 1.0, 0.4688, 1.0, 0.389, 0.111, 0.3741, 0.09879, 0.3741, 0.09879, 0.389, 0.111, 0.3335, 0.04833, 0.3252, 0.0684, 0.3252, 0.0684, 0.3335, 0.04833, 0.3252, 0.0684, 0.3068, 0.06281, 0.3068, 0.06281, 0.3252, 0.0684, 0.2883, 0.05721, 0.2926, 0.03591, 0.2926, 0.03591, 0.2883, 0.05721, 0.04212, 0.1869, 0.02144, 0.1807, 0.02144, 0.1807, 0.04212, 0.1869, 0.06281, 0.1932, 0.04212, 0.1869, 0.04212, 0.1869, 0.06281, 0.1932, 0.2344, 1.0, 0.25, 1.0, 0.25, 1.0, 0.2344, 1.0])
me_cylinder.use_remesh_fix_poles = True
me_cylinder.use_remesh_preserve_attributes = False
me_cylinder.use_mirror_vertex_groups = False
me_cylinder.update()

# ---- objects
ob_cylinder = bpy.data.objects.new('Cylinder', me_cylinder)

# ---- transforms, parenting, visibility, modifiers, constraints
ob_cylinder.location = (0.0, 0.0, 0.0)
ob_cylinder.rotation_euler = (1.571, 0.0, 0.0)
ob_cylinder.lineart.crease_threshold = 0.0

# ---- collection membership
col_collection.objects.link(ob_cylinder)

# ---- scene / render settings (as saved in the file)
scene.frame_start = 1; scene.frame_end = 250; scene.frame_set(27)
scene.render.engine = 'BLENDER_EEVEE_NEXT'
scene.cycles.use_denoising = False
scene.cycles.samples = 128
scene.cycles.sampling_pattern = 'TABULATED_SOBOL'
scene.cycles.use_adaptive_sampling = False
scene.cycles.use_light_tree = False
scene.view_settings.view_transform = 'Filmic'
bpy.context.view_layer.update()

# ---- added for rendering (the .blend has no active camera and no usable light): camera, sun
cam_auto = bpy.data.cameras.new('AutoCamera')
cam_auto.lens = 50.0
cam_auto.sensor_width = 36.0
cam_auto.clip_end = 1000.0
ob_auto_camera = bpy.data.objects.new('AutoCamera', cam_auto)
scene.collection.objects.link(ob_auto_camera)
ob_auto_camera.location = (5.85531, -7.31474, 4.68425)
ob_auto_camera.rotation_euler = (1.09748, -7.21219e-08, 0.694738)
scene.camera = ob_auto_camera
light_auto_sun = bpy.data.lights.new('AutoSun', 'SUN')
light_auto_sun.energy = 3.0
light_auto_sun.angle = 0.0523599
ob_auto_sun = bpy.data.objects.new('AutoSun', light_auto_sun)
scene.collection.objects.link(ob_auto_sun)
ob_auto_sun.rotation_euler = (0.872665, 0.174533, 0.523599)
bpy.context.view_layer.update()
